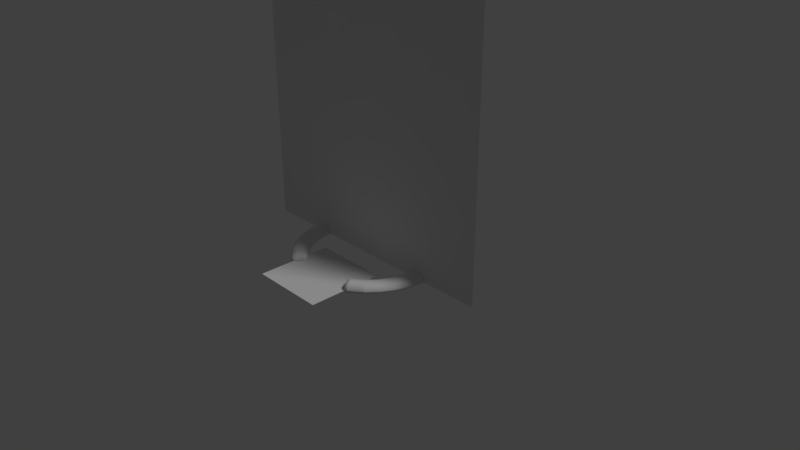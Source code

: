 # Source: tt4.blend  (saved by Blender 2.79.0; exported with 4.5.12 LTS)
import bpy
from mathutils import Matrix  # noqa: F401  (used for matrix-valued properties, if any)

bpy.ops.wm.read_factory_settings(use_empty=True)
scene = bpy.context.scene
scene.name = 'Scene'

# ---- collections
col_collection_1 = bpy.data.collections.new('Collection 1'); scene.collection.children.link(col_collection_1)

# ---- materials (node trees are filled in below, after node groups)
mat_material = bpy.data.materials.new('Material')
mat_material.alpha_threshold = 0.0
mat_material.use_transparent_shadow = False
mat_material.roughness = 0.5

# ---- material node trees

# ---- world
world_world = bpy.data.worlds.new('World'); scene.world = world_world
world_world.color = (0.05088, 0.05088, 0.05088)
world_world.use_sun_shadow = False
world_world.sun_shadow_jitter_overblur = 0.0
world_world.cycles.sampling_method = 'MANUAL'

# ---- cameras
cam_camera = bpy.data.cameras.new('Camera')
cam_camera.clip_end = 100.0
cam_camera.lens = 35.0
cam_camera.sensor_width = 32.0
cam_camera.sensor_height = 18.0
cam_camera.ortho_scale = 7.314
cam_camera.dof.focus_distance = 0.0
cam_camera.dof.aperture_fstop = 128.0

# ---- lights
light_lamp = bpy.data.lights.new('Lamp', 'SUN')
light_lamp.transmission_factor = 0.0
light_lamp.cutoff_distance = 30.0
light_lamp.angle = 0.1993
light_lamp.energy = 1.0
light_lamp.shadow_buffer_clip_start = 1.001
light_lamp.shadow_soft_size = 0.1
light_lamp.shadow_cascade_max_distance = 1000.0

# ---- meshes
me_0front_plane_000 = bpy.data.meshes.new('0FRONT_Plane.000')
me_0front_plane_000.from_pydata([(-1.788, 0.0, 0.0), (1.788, 0.0, 0.0), (1.788, 3.575, 1e-06), (-1.788, 3.575, 1e-06)], [], [(0, 1, 2, 3)])
_uv = me_0front_plane_000.uv_layers.new(name='UVMap')
_uv.uv.foreach_set('vector', [0.0, 0.1128, 1.0, 0.1128, 1.0, 0.9983, 0.0, 0.9983])
me_0front_plane_000.materials.append(mat_material)
me_0front_plane_000.use_remesh_preserve_volume = False
me_0front_plane_000.use_remesh_preserve_attributes = False
me_0front_plane_000.use_mirror_vertex_groups = False
me_0front_plane_000.update()
me_0front_plane_000.normals_split_custom_set([tuple(v) for v in zip(*[iter([0.0, -2.797e-07, 1.0, 0.0, -2.797e-07, 1.0, 0.0, -2.797e-07, 1.0, 0.0, -2.797e-07, 1.0])] * 3)])
me_0base_cylinder_006 = bpy.data.meshes.new('0BASE_Cylinder.006')
me_0base_cylinder_006.from_pydata([(0.3827, 0.0, -0.9239), (0.3827, 0.03, -0.9239), (0.5556, 0.03, -0.8315), (0.5556, 0.0, -0.8315), (0.7071, 0.03, -0.7071), (0.7071, 0.0, -0.7071), (0.8315, 0.03, -0.5556), (0.8315, 0.0, -0.5556), (0.9239, 0.03, -0.3827), (0.9239, 0.0, -0.3827), (0.9808, 0.03, -0.1951), (0.9808, 0.0, -0.1951), (1.0, 0.03, 0.0), (1.0, 0.0, 0.0), (0.9808, 0.03, 0.1951), (0.9808, 0.0, 0.1951), (0.7674, 0.0, 0.1526), (0.7674, 0.03, 0.1526), (0.7824, 0.03, 0.0), (0.7824, 0.0, 0.0), (0.9239, 0.0, 0.3827), (0.9239, 0.03, 0.3827), (0.8315, 0.03, 0.5556), (0.8315, 0.0, 0.5556), (-0.7195, 0.0, 0.692), (-0.7195, 0.03, 0.692), (-0.8315, 0.03, 0.5556), (-0.8315, 0.0, 0.5556), (-0.9239, 0.03, 0.3827), (-0.9239, 0.0, 0.3827), (-0.9808, 0.03, 0.1951), (-0.9808, 0.0, 0.1951), (-1.0, 0.03, -1e-06), (-1.0, 0.0, -1e-06), (-0.9808, 0.03, -0.1951), (-0.9808, 0.0, -0.1951), (-0.9239, 0.03, -0.3827), (-0.9239, 0.0, -0.3827), (-0.8315, 0.03, -0.5556), (-0.8315, 0.0, -0.5556), (-0.7071, 0.03, -0.7071), (-0.7071, 0.0, -0.7071), (-0.5556, 0.03, -0.8315), (-0.5556, 0.0, -0.8315), (-0.3827, 0.03, -0.9239), (-0.3827, 0.0, -0.9239), (-0.1951, 0.03, -0.9808), (-0.1951, 0.0, -0.9808), (0.1951, 0.0, -0.9808), (0.1951, 0.03, -0.9808), (0.7674, 0.0, -0.1526), (0.7674, 0.03, -0.1526), (0.7228, 0.03, -0.2994), (0.7228, 0.0, -0.2994), (0.563, 0.0, 0.5414), (0.563, 0.03, 0.5414), (0.6505, 0.03, 0.4347), (0.6505, 0.0, 0.4347), (-0.7228, 0.0, -0.2994), (-0.7228, 0.03, -0.2994), (-0.7674, 0.03, -0.1526), (-0.7674, 0.0, -0.1526), (0.7228, 0.0, 0.2994), (0.7228, 0.03, 0.2994), (-0.6505, 0.0, -0.4347), (-0.6505, 0.03, -0.4347), (-0.5532, 0.0, -0.5532), (-0.5532, 0.03, -0.5532), (-0.4347, 0.0, -0.6505), (-0.4347, 0.03, -0.6505), (-0.2994, 0.0, -0.7228), (-0.2994, 0.03, -0.7228), (0.4347, 0.0, -0.6505), (0.4347, 0.03, -0.6505), (0.2994, 0.03, -0.7228), (0.2994, 0.0, -0.7228), (-0.7824, 0.0, -1e-06), (-0.7824, 0.03, -1e-06), (-0.7674, 0.03, 0.1526), (-0.7674, 0.0, 0.1526), (-0.7228, 0.0, 0.2994), (-0.7228, 0.03, 0.2994), (-0.6505, 0.03, 0.4347), (-0.6505, 0.0, 0.4347), (-0.1526, 0.0, -0.7674), (-0.1526, 0.03, -0.7674), (0.6505, 0.0, -0.4347), (0.6505, 0.03, -0.4347), (0.5532, 0.03, -0.5532), (0.5532, 0.0, -0.5532), (0.1526, 0.03, -0.7674), (0.1526, 0.0, -0.7674), (0.1911, 0.0795, -0.9606), (0.3748, 0.0795, -0.9048), (0.1814, 0.1, -0.9118), (0.3558, 0.1, -0.8589), (0.5441, 0.0795, -0.8143), (0.5165, 0.1, -0.773), (0.6925, 0.0795, -0.6925), (0.6574, 0.1, -0.6574), (0.8143, 0.0795, -0.5441), (0.773, 0.1, -0.5165), (0.9048, 0.0795, -0.3748), (0.8589, 0.1, -0.3558), (0.9606, 0.0795, -0.1911), (0.9118, 0.1, -0.1814), (0.9794, 0.0795, 0.0), (0.9297, 0.1, 0.0), (0.9606, 0.0795, 0.1911), (0.9118, 0.1, 0.1814), (0.9048, 0.0795, 0.3748), (0.8589, 0.1, 0.3558), (0.8143, 0.0795, 0.5441), (0.773, 0.1, 0.5165), (0.7195, 0.03, 0.692), (0.7047, 0.0795, 0.6777), (0.6689, 0.1, 0.6433), (-0.8143, 0.0795, 0.5441), (-0.9048, 0.0795, 0.3748), (-0.773, 0.1, 0.5165), (-0.8589, 0.1, 0.3558), (-0.9606, 0.0795, 0.1911), (-0.9118, 0.1, 0.1814), (-0.9794, 0.0795, -1e-06), (-0.9297, 0.1, -1e-06), (-0.9606, 0.0795, -0.1911), (-0.9118, 0.1, -0.1814), (-0.9048, 0.0795, -0.3748), (-0.8589, 0.1, -0.3558), (-0.8143, 0.0795, -0.5441), (-0.773, 0.1, -0.5165), (-0.6925, 0.0795, -0.6925), (-0.6574, 0.1, -0.6574), (-0.5441, 0.0795, -0.8143), (-0.5165, 0.1, -0.773), (-0.3748, 0.0795, -0.9048), (-0.3558, 0.1, -0.8589), (-0.1911, 0.0795, -0.9606), (-0.1814, 0.1, -0.9118), (0.803, 0.0795, 0.0), (0.7876, 0.0795, -0.1567), (0.8527, 0.1, 0.0), (0.8363, 0.1, -0.1664), (0.7876, 0.0795, 0.1567), (0.8363, 0.1, 0.1664), (0.7419, 0.0795, 0.3073), (0.7878, 0.1, 0.3263), (0.6677, 0.0795, 0.4461), (0.709, 0.1, 0.4738), (0.6136, 0.1, 0.59), (0.5778, 0.0795, 0.5556), (-0.7419, 0.0795, 0.3073), (-0.6677, 0.0795, 0.4461), (-0.7878, 0.1, 0.3263), (-0.709, 0.1, 0.4738), (-0.563, 0.03, 0.5414), (-0.5778, 0.0795, 0.5556), (-0.6136, 0.1, 0.59), (-0.7876, 0.0795, -0.1567), (-0.803, 0.0795, -1e-06), (-0.8363, 0.1, -0.1664), (-0.8527, 0.1, -1e-06), (-0.7876, 0.0795, 0.1567), (-0.8363, 0.1, 0.1664), (0.7419, 0.0795, -0.3073), (0.7878, 0.1, -0.3263), (0.6677, 0.0795, -0.4461), (0.709, 0.1, -0.4738), (-0.6677, 0.0795, -0.4461), (-0.7419, 0.0795, -0.3073), (-0.709, 0.1, -0.4738), (-0.7878, 0.1, -0.3263), (0.5678, 0.0795, -0.5678), (0.603, 0.1, -0.603), (-0.603, 0.1, -0.603), (-0.5678, 0.0795, -0.5678), (0.4738, 0.1, -0.709), (0.4461, 0.0795, -0.6677), (-0.4461, 0.0795, -0.6677), (-0.4738, 0.1, -0.709), (0.3073, 0.0795, -0.7419), (0.3263, 0.1, -0.7878), (0.1567, 0.0795, -0.7876), (0.1664, 0.1, -0.8363), (-0.3073, 0.0795, -0.7419), (-0.3263, 0.1, -0.7878), (-0.1567, 0.0795, -0.7876), (-0.1664, 0.1, -0.8363), (0.7195, 0.0, 0.692), (-0.6689, 0.1, 0.6433), (-0.563, 0.0, 0.5414), (-0.7047, 0.0795, 0.6777), (0.7071, 0.03, 0.7071), (0.7071, 0.0, 0.7071), (0.1756, 0.0, -0.9827), (0.1756, 0.03, -0.9827), (-0.1756, 0.0, -0.9827), (-0.1374, 0.0, -0.7689), (-0.1374, 0.03, -0.7689), (-0.5532, 0.03, 0.5532), (-0.5532, 0.0, 0.5532), (-0.7071, 0.03, 0.7071), (-0.6925, 0.0795, 0.6925), (-0.6574, 0.1, 0.6574), (-0.1756, 0.03, -0.9827), (-0.172, 0.0795, -0.9625), (-0.1632, 0.1, -0.9136), (0.1374, 0.03, -0.7689), (0.141, 0.0795, -0.7891), (0.1497, 0.1, -0.838), (0.603, 0.1, 0.603), (0.6574, 0.1, 0.6574), (-0.7071, 0.0, 0.7071), (-0.141, 0.0795, -0.7891), (-0.1497, 0.1, -0.838), (0.5532, 0.0, 0.5532), (0.1632, 0.1, -0.9136), (-0.603, 0.1, 0.603), (-0.5678, 0.0795, 0.5678), (0.5678, 0.0795, 0.5678), (0.5532, 0.03, 0.5532), (0.6925, 0.0795, 0.6925), (0.1374, 0.0, -0.7689), (0.172, 0.0795, -0.9625)], [], [(0, 1, 2, 3), (3, 2, 4, 5), (5, 4, 6, 7), (7, 6, 8, 9), (9, 8, 10, 11), (11, 10, 12, 13), (13, 12, 14, 15), (16, 17, 18, 19), (20, 21, 22, 23), (24, 25, 26, 27), (27, 26, 28, 29), (29, 28, 30, 31), (31, 30, 32, 33), (33, 32, 34, 35), (35, 34, 36, 37), (37, 36, 38, 39), (39, 38, 40, 41), (41, 40, 42, 43), (43, 42, 44, 45), (45, 44, 46, 47), (48, 49, 1, 0), (50, 51, 52, 53), (54, 55, 56, 57), (58, 59, 60, 61), (62, 63, 17, 16), (64, 65, 59, 58), (66, 67, 65, 64), (68, 69, 67, 66), (15, 14, 21, 20), (70, 71, 69, 68), (72, 73, 74, 75), (76, 77, 78, 79), (80, 81, 82, 83), (84, 85, 71, 70), (86, 87, 88, 89), (53, 52, 87, 86), (57, 56, 63, 62), (75, 74, 90, 91), (61, 60, 77, 76), (89, 88, 73, 72), (79, 78, 81, 80), (1, 49, 92, 93), (93, 92, 94, 95), (2, 1, 93, 96), (96, 93, 95, 97), (4, 2, 96, 98), (98, 96, 97, 99), (6, 4, 98, 100), (100, 98, 99, 101), (8, 6, 100, 102), (102, 100, 101, 103), (10, 8, 102, 104), (104, 102, 103, 105), (12, 10, 104, 106), (106, 104, 105, 107), (14, 12, 106, 108), (108, 106, 107, 109), (21, 14, 108, 110), (110, 108, 109, 111), (22, 21, 110, 112), (112, 110, 111, 113), (114, 22, 112, 115), (115, 112, 113, 116), (28, 26, 117, 118), (118, 117, 119, 120), (30, 28, 118, 121), (121, 118, 120, 122), (32, 30, 121, 123), (123, 121, 122, 124), (34, 32, 123, 125), (125, 123, 124, 126), (36, 34, 125, 127), (127, 125, 126, 128), (38, 36, 127, 129), (129, 127, 128, 130), (40, 38, 129, 131), (131, 129, 130, 132), (42, 40, 131, 133), (133, 131, 132, 134), (44, 42, 133, 135), (135, 133, 134, 136), (46, 44, 135, 137), (137, 135, 136, 138), (19, 18, 51, 50), (51, 18, 139, 140), (140, 139, 141, 142), (18, 17, 143, 139), (139, 143, 144, 141), (17, 63, 145, 143), (143, 145, 146, 144), (63, 56, 147, 145), (145, 147, 148, 146), (149, 148, 147, 150), (150, 147, 56, 55), (113, 148, 149, 116), (82, 81, 151, 152), (152, 151, 153, 154), (155, 82, 152, 156), (156, 152, 154, 157), (77, 60, 158, 159), (159, 158, 160, 161), (78, 77, 159, 162), (162, 159, 161, 163), (81, 78, 162, 151), (151, 162, 163, 153), (52, 51, 140, 164), (164, 140, 142, 165), (87, 52, 164, 166), (166, 164, 165, 167), (59, 65, 168, 169), (169, 168, 170, 171), (60, 59, 169, 158), (158, 169, 171, 160), (88, 87, 166, 172), (172, 166, 167, 173), (174, 170, 168, 175), (175, 168, 65, 67), (173, 176, 177, 172), (172, 177, 73, 88), (67, 69, 178, 175), (175, 178, 179, 174), (74, 73, 177, 180), (180, 177, 176, 181), (90, 74, 180, 182), (182, 180, 181, 183), (69, 71, 184, 178), (178, 184, 185, 179), (71, 85, 186, 184), (184, 186, 187, 185), (154, 153, 120), (95, 94, 181), (136, 134, 185), (132, 130, 170), (128, 126, 171), (124, 161, 160), (124, 160, 126), (130, 128, 171), (138, 136, 185), (97, 95, 181), (101, 99, 167), (105, 103, 165), (141, 107, 105), (142, 141, 105), (103, 101, 167), (126, 160, 171), (130, 171, 170), (165, 142, 105), (167, 165, 103), (132, 170, 174), (132, 174, 179), (167, 99, 173), (173, 99, 97), (132, 179, 134), (134, 179, 185), (176, 173, 97), (181, 176, 97), (138, 185, 187), (181, 94, 183), (122, 120, 153), (161, 124, 122), (163, 161, 122), (120, 119, 154), (153, 163, 122), (109, 107, 141), (109, 141, 144), (113, 111, 148), (109, 144, 146), (109, 146, 111), (111, 146, 148), (48, 0, 91), (3, 5, 89), (7, 9, 86), (11, 13, 19), (11, 19, 50), (5, 7, 86), (43, 45, 70), (39, 41, 64), (35, 37, 58), (76, 33, 35), (61, 76, 35), (37, 39, 64), (45, 47, 84), (11, 50, 53), (11, 53, 9), (58, 61, 35), (64, 58, 37), (9, 53, 86), (5, 86, 89), (64, 41, 66), (66, 41, 43), (3, 89, 72), (3, 72, 75), (68, 66, 43), (70, 68, 43), (3, 75, 0), (75, 91, 0), (84, 70, 45), (20, 23, 62), (13, 15, 16), (16, 19, 13), (62, 16, 15), (15, 20, 62), (62, 23, 57), (188, 54, 57, 23), (31, 33, 76), (31, 76, 79), (27, 29, 80), (29, 31, 79), (29, 79, 80), (189, 157, 154, 119), (27, 80, 83), (27, 83, 190, 24), (117, 191, 189, 119), (26, 25, 191, 117), (83, 82, 155, 190), (23, 22, 114, 188), (188, 114, 192, 193), (194, 195, 49, 48), (196, 197, 84, 47), (197, 198, 85, 84), (190, 155, 199, 200), (25, 201, 202, 191), (191, 202, 203, 189), (204, 46, 137, 205), (205, 137, 138, 206), (207, 90, 182, 208), (208, 182, 183, 209), (116, 149, 210, 211), (24, 190, 200, 212), (186, 213, 214, 187), (138, 187, 214, 206), (85, 198, 213, 186), (193, 215, 54, 188), (216, 209, 183, 94), (203, 217, 157, 189), (218, 156, 157, 217), (199, 155, 156, 218), (212, 201, 25, 24), (219, 150, 55, 220), (210, 149, 150, 219), (221, 115, 116, 211), (192, 114, 115, 221), (215, 220, 55, 54), (47, 46, 204, 196), (48, 91, 222, 194), (92, 223, 216, 94), (49, 195, 223, 92), (91, 90, 207, 222)])
me_0base_cylinder_006.polygons.foreach_set('use_smooth', [True] * 248)
_k = set([(192, 193), (192, 221), (193, 215), (194, 195), (194, 222), (195, 223), (196, 197), (196, 204), (197, 198), (198, 213), (199, 200), (199, 218), (200, 212), (201, 202), (201, 212), (202, 203), (203, 217), (204, 205), (205, 206), (206, 214), (207, 208), (207, 222), (208, 209), (209, 216), (210, 211), (210, 219), (211, 221), (213, 214), (215, 220), (216, 223), (217, 218), (219, 220)])
me_0base_cylinder_006.attributes.new('sharp_edge', 'BOOLEAN', 'EDGE').data.foreach_set('value', [ (min(e.vertices), max(e.vertices)) in _k for e in me_0base_cylinder_006.edges])
_uv = me_0base_cylinder_006.uv_layers.new(name='UVMap')
_uv.uv.foreach_set('vector', [0.8789, 0.06076, 0.9336, 0.06076, 0.9336, 0.1059, 0.8789, 0.1059, 0.8789, 0.06076, 0.9336, 0.06076, 0.9336, 0.1059, 0.8789, 0.1059, 0.8789, 0.06076, 0.9336, 0.06076, 0.9336, 0.1059, 0.8789, 0.1059, 0.8789, 0.06076, 0.9336, 0.06076, 0.9336, 0.1059, 0.8789, 0.1059, 0.8789, 0.06076, 0.9336, 0.06076, 0.9336, 0.1059, 0.8789, 0.1059, 0.8789, 0.06076, 0.9336, 0.06076, 0.9336, 0.1059, 0.8789, 0.1059, 0.8789, 0.06076, 0.9336, 0.06076, 0.9336, 0.1059, 0.8789, 0.1059, 0.8789, 0.06076, 0.9336, 0.06076, 0.9336, 0.1059, 0.8789, 0.1059, 0.8789, 0.06076, 0.9336, 0.06076, 0.9336, 0.1059, 0.8789, 0.1059, 0.8789, 0.08333, 0.9336, 0.08333, 0.9336, 0.1059, 0.8789, 0.1059, 0.8789, 0.06076, 0.9336, 0.06076, 0.9336, 0.1059, 0.8789, 0.1059, 0.8789, 0.06076, 0.9336, 0.06076, 0.9336, 0.1059, 0.8789, 0.1059, 0.8789, 0.06076, 0.9336, 0.06076, 0.9336, 0.1059, 0.8789, 0.1059, 0.8789, 0.06076, 0.9336, 0.06076, 0.9336, 0.1059, 0.8789, 0.1059, 0.8789, 0.06076, 0.9336, 0.06076, 0.9336, 0.1059, 0.8789, 0.1059, 0.8789, 0.06076, 0.9336, 0.06076, 0.9336, 0.1059, 0.8789, 0.1059, 0.8789, 0.06076, 0.9336, 0.06076, 0.9336, 0.1059, 0.8789, 0.1059, 0.8789, 0.06076, 0.9336, 0.06076, 0.9336, 0.1059, 0.8789, 0.1059, 0.8789, 0.06076, 0.9336, 0.06076, 0.9336, 0.1059, 0.8789, 0.1059, 0.8789, 0.06076, 0.9336, 0.06076, 0.9336, 0.1059, 0.8789, 0.1059, 0.8789, 0.06076, 0.9336, 0.06076, 0.9336, 0.1059, 0.8789, 0.1059, 0.8789, 0.06076, 0.9336, 0.06076, 0.9336, 0.1059, 0.8789, 0.1059, 0.8789, 0.08333, 0.9336, 0.08333, 0.9336, 0.1059, 0.8789, 0.1059, 0.8789, 0.06076, 0.9336, 0.06076, 0.9336, 0.1059, 0.8789, 0.1059, 0.8789, 0.06076, 0.9336, 0.06076, 0.9336, 0.1059, 0.8789, 0.1059, 0.8789, 0.06076, 0.9336, 0.06076, 0.9336, 0.1059, 0.8789, 0.1059, 0.8789, 0.06076, 0.9336, 0.06076, 0.9336, 0.1059, 0.8789, 0.1059, 0.8789, 0.06076, 0.9336, 0.06076, 0.9336, 0.1059, 0.8789, 0.1059, 0.8789, 0.06076, 0.9336, 0.06076, 0.9336, 0.1059, 0.8789, 0.1059, 0.8789, 0.06076, 0.9336, 0.06076, 0.9336, 0.1059, 0.8789, 0.1059, 0.8789, 0.06076, 0.9336, 0.06076, 0.9336, 0.1059, 0.8789, 0.1059, 0.8789, 0.06076, 0.9336, 0.06076, 0.9336, 0.1059, 0.8789, 0.1059, 0.8789, 0.06076, 0.9336, 0.06076, 0.9336, 0.1059, 0.8789, 0.1059, 0.8789, 0.06076, 0.9336, 0.06076, 0.9336, 0.1059, 0.8789, 0.1059, 0.8789, 0.06076, 0.9336, 0.06076, 0.9336, 0.1059, 0.8789, 0.1059, 0.8789, 0.06076, 0.9336, 0.06076, 0.9336, 0.1059, 0.8789, 0.1059, 0.8789, 0.06076, 0.9336, 0.06076, 0.9336, 0.1059, 0.8789, 0.1059, 0.8789, 0.06076, 0.9336, 0.06076, 0.9336, 0.1059, 0.8789, 0.1059, 0.8789, 0.06076, 0.9336, 0.06076, 0.9336, 0.1059, 0.8789, 0.1059, 0.8789, 0.06076, 0.9336, 0.06076, 0.9336, 0.1059, 0.8789, 0.1059, 0.8789, 0.06076, 0.9336, 0.06076, 0.9336, 0.1059, 0.8789, 0.1059, 0.8789, 0.06076, 0.9336, 0.06076, 0.9336, 0.1059, 0.8789, 0.1059, 0.8789, 0.06076, 0.9336, 0.06076, 0.9336, 0.1059, 0.8789, 0.1059, 0.8789, 0.06076, 0.9336, 0.06076, 0.9336, 0.1059, 0.8789, 0.1059, 0.8789, 0.06076, 0.9336, 0.06076, 0.9336, 0.1059, 0.8789, 0.1059, 0.8789, 0.06076, 0.9336, 0.06076, 0.9336, 0.1059, 0.8789, 0.1059, 0.8789, 0.06076, 0.9336, 0.06076, 0.9336, 0.1059, 0.8789, 0.1059, 0.8789, 0.06076, 0.9336, 0.06076, 0.9336, 0.1059, 0.8789, 0.1059, 0.8789, 0.06076, 0.9336, 0.06076, 0.9336, 0.1059, 0.8789, 0.1059, 0.8789, 0.06076, 0.9336, 0.06076, 0.9336, 0.1059, 0.8789, 0.1059, 0.8789, 0.06076, 0.9336, 0.06076, 0.9336, 0.1059, 0.8789, 0.1059, 0.8789, 0.06076, 0.9336, 0.06076, 0.9336, 0.1059, 0.8789, 0.1059, 0.8789, 0.06076, 0.9336, 0.06076, 0.9336, 0.1059, 0.8789, 0.1059, 0.8789, 0.06076, 0.9336, 0.06076, 0.9336, 0.1059, 0.8789, 0.1059, 0.8789, 0.06076, 0.9336, 0.06076, 0.9336, 0.1059, 0.8789, 0.1059, 0.8789, 0.06076, 0.9336, 0.06076, 0.9336, 0.1059, 0.8789, 0.1059, 0.8789, 0.06076, 0.9336, 0.06076, 0.9336, 0.1059, 0.8789, 0.1059, 0.8789, 0.06076, 0.9336, 0.06076, 0.9336, 0.1059, 0.8789, 0.1059, 0.8789, 0.06076, 0.9336, 0.06076, 0.9336, 0.1059, 0.8789, 0.1059, 0.8789, 0.06076, 0.9336, 0.06076, 0.9336, 0.1059, 0.8789, 0.1059, 0.8789, 0.06076, 0.9336, 0.06076, 0.9336, 0.1059, 0.8789, 0.1059, 0.9062, 0.06076, 0.9336, 0.06076, 0.9336, 0.1059, 0.9062, 0.1059, 0.9062, 0.06076, 0.9336, 0.06076, 0.9336, 0.1059, 0.9062, 0.1059, 0.8789, 0.06076, 0.9336, 0.06076, 0.9336, 0.1059, 0.8789, 0.1059, 0.8789, 0.06076, 0.9336, 0.06076, 0.9336, 0.1059, 0.8789, 0.1059, 0.8789, 0.06076, 0.9336, 0.06076, 0.9336, 0.1059, 0.8789, 0.1059, 0.8789, 0.06076, 0.9336, 0.06076, 0.9336, 0.1059, 0.8789, 0.1059, 0.8789, 0.06076, 0.9336, 0.06076, 0.9336, 0.1059, 0.8789, 0.1059, 0.8789, 0.06076, 0.9336, 0.06076, 0.9336, 0.1059, 0.8789, 0.1059, 0.8789, 0.06076, 0.9336, 0.06076, 0.9336, 0.1059, 0.8789, 0.1059, 0.8789, 0.06076, 0.9336, 0.06076, 0.9336, 0.1059, 0.8789, 0.1059, 0.8789, 0.06076, 0.9336, 0.06076, 0.9336, 0.1059, 0.8789, 0.1059, 0.8789, 0.06076, 0.9336, 0.06076, 0.9336, 0.1059, 0.8789, 0.1059, 0.8789, 0.06076, 0.9336, 0.06076, 0.9336, 0.1059, 0.8789, 0.1059, 0.8789, 0.06076, 0.9336, 0.06076, 0.9336, 0.1059, 0.8789, 0.1059, 0.8789, 0.06076, 0.9336, 0.06076, 0.9336, 0.1059, 0.8789, 0.1059, 0.8789, 0.06076, 0.9336, 0.06076, 0.9336, 0.1059, 0.8789, 0.1059, 0.8789, 0.06076, 0.9336, 0.06076, 0.9336, 0.1059, 0.8789, 0.1059, 0.8789, 0.06076, 0.9336, 0.06076, 0.9336, 0.1059, 0.8789, 0.1059, 0.8789, 0.06076, 0.9336, 0.06076, 0.9336, 0.1059, 0.8789, 0.1059, 0.8789, 0.06076, 0.9336, 0.06076, 0.9336, 0.1059, 0.8789, 0.1059, 0.8789, 0.06076, 0.9336, 0.06076, 0.9336, 0.1059, 0.8789, 0.1059, 0.8789, 0.06076, 0.9336, 0.06076, 0.9336, 0.1059, 0.8789, 0.1059, 0.8789, 0.06076, 0.9336, 0.06076, 0.9336, 0.1059, 0.8789, 0.1059, 0.8789, 0.06076, 0.9336, 0.06076, 0.9336, 0.1059, 0.8789, 0.1059, 0.8789, 0.06076, 0.9336, 0.06076, 0.9336, 0.1059, 0.8789, 0.1059, 0.8789, 0.06076, 0.9336, 0.06076, 0.9336, 0.1059, 0.8789, 0.1059, 0.8789, 0.06076, 0.9336, 0.06076, 0.9336, 0.1059, 0.8789, 0.1059, 0.8789, 0.06076, 0.9336, 0.06076, 0.9336, 0.1059, 0.8789, 0.1059, 0.8789, 0.06076, 0.9336, 0.06076, 0.9336, 0.1059, 0.8789, 0.1059, 0.8789, 0.06076, 0.9336, 0.06076, 0.9336, 0.1059, 0.8789, 0.1059, 0.8789, 0.06076, 0.9336, 0.06076, 0.9336, 0.1059, 0.8789, 0.1059, 0.9062, 0.06076, 0.9336, 0.06076, 0.9336, 0.1059, 0.9062, 0.1059, 0.9062, 0.06076, 0.9336, 0.06076, 0.9336, 0.1059, 0.9062, 0.1059, 0.8789, 0.06076, 0.9336, 0.1059, 0.9062, 0.08333, 0.8789, 0.08333, 0.8789, 0.06076, 0.9336, 0.06076, 0.9336, 0.1059, 0.8789, 0.1059, 0.8789, 0.06076, 0.9336, 0.06076, 0.9336, 0.1059, 0.8789, 0.1059, 0.9062, 0.06076, 0.9336, 0.06076, 0.9336, 0.1059, 0.9062, 0.1059, 0.9062, 0.06076, 0.9336, 0.06076, 0.9336, 0.1059, 0.9062, 0.1059, 0.8789, 0.06076, 0.9336, 0.06076, 0.9336, 0.1059, 0.8789, 0.1059, 0.8789, 0.06076, 0.9336, 0.06076, 0.9336, 0.1059, 0.8789, 0.1059, 0.8789, 0.06076, 0.9336, 0.06076, 0.9336, 0.1059, 0.8789, 0.1059, 0.8789, 0.06076, 0.9336, 0.06076, 0.9336, 0.1059, 0.8789, 0.1059, 0.8789, 0.06076, 0.9336, 0.06076, 0.9336, 0.1059, 0.8789, 0.1059, 0.8789, 0.06076, 0.9336, 0.06076, 0.9336, 0.1059, 0.8789, 0.1059, 0.8789, 0.06076, 0.9336, 0.06076, 0.9336, 0.1059, 0.8789, 0.1059, 0.8789, 0.06076, 0.9336, 0.06076, 0.9336, 0.1059, 0.8789, 0.1059, 0.8789, 0.06076, 0.9336, 0.06076, 0.9336, 0.1059, 0.8789, 0.1059, 0.8789, 0.06076, 0.9336, 0.06076, 0.9336, 0.1059, 0.8789, 0.1059, 0.8789, 0.06076, 0.9336, 0.06076, 0.9336, 0.1059, 0.8789, 0.1059, 0.8789, 0.06076, 0.9336, 0.06076, 0.9336, 0.1059, 0.8789, 0.1059, 0.8789, 0.06076, 0.9336, 0.06076, 0.9336, 0.1059, 0.8789, 0.1059, 0.8789, 0.06076, 0.9336, 0.06076, 0.9336, 0.1059, 0.8789, 0.1059, 0.8789, 0.06076, 0.9336, 0.06076, 0.9336, 0.1059, 0.8789, 0.1059, 0.8789, 0.06076, 0.9336, 0.06076, 0.9336, 0.1059, 0.8789, 0.1059, 0.8789, 0.06076, 0.9336, 0.06076, 0.9336, 0.1059, 0.8789, 0.1059, 0.8789, 0.06076, 0.9336, 0.06076, 0.9336, 0.1059, 0.8789, 0.1059, 0.8789, 0.06076, 0.9336, 0.06076, 0.9336, 0.1059, 0.8789, 0.1059, 0.8789, 0.06076, 0.9336, 0.06076, 0.9336, 0.1059, 0.8789, 0.1059, 0.8789, 0.06076, 0.9336, 0.06076, 0.9336, 0.1059, 0.8789, 0.1059, 0.8789, 0.06076, 0.9336, 0.06076, 0.9336, 0.1059, 0.8789, 0.1059, 0.8789, 0.06076, 0.9336, 0.06076, 0.9336, 0.1059, 0.8789, 0.1059, 0.8789, 0.06076, 0.9336, 0.06076, 0.9336, 0.1059, 0.8789, 0.1059, 0.8789, 0.06076, 0.9336, 0.06076, 0.9336, 0.1059, 0.8789, 0.1059, 0.8789, 0.06076, 0.9336, 0.06076, 0.9336, 0.1059, 0.8789, 0.1059, 0.8789, 0.06076, 0.9336, 0.06076, 0.9336, 0.1059, 0.8789, 0.1059, 0.8789, 0.06076, 0.9336, 0.06076, 0.9336, 0.1059, 0.8789, 0.1059, 0.8789, 0.06076, 0.9336, 0.06076, 0.9336, 0.1059, 0.8789, 0.1059, 0.8789, 0.06076, 0.9336, 0.06076, 0.9336, 0.1059, 0.8789, 0.1059, 0.8789, 0.06076, 0.9336, 0.06076, 0.9336, 0.1059, 0.8789, 0.06076, 0.9336, 0.06076, 0.9336, 0.1059, 0.8789, 0.06076, 0.9336, 0.06076, 0.9336, 0.1059, 0.8789, 0.06076, 0.9336, 0.06076, 0.9336, 0.1059, 0.8789, 0.06076, 0.9336, 0.06076, 0.9336, 0.1059, 0.8789, 0.06076, 0.9336, 0.06076, 0.9336, 0.1059, 0.8789, 0.06076, 0.9336, 0.06076, 0.9336, 0.1059, 0.8789, 0.06076, 0.9336, 0.06076, 0.9336, 0.1059, 0.8789, 0.06076, 0.9336, 0.06076, 0.9336, 0.1059, 0.8789, 0.06076, 0.9336, 0.06076, 0.9336, 0.1059, 0.8789, 0.06076, 0.9336, 0.06076, 0.9336, 0.1059, 0.8789, 0.06076, 0.9336, 0.06076, 0.9336, 0.1059, 0.8789, 0.06076, 0.9336, 0.06076, 0.9336, 0.1059, 0.8789, 0.06076, 0.9336, 0.06076, 0.9336, 0.1059, 0.8789, 0.06076, 0.9336, 0.06076, 0.9336, 0.1059, 0.8789, 0.06076, 0.9336, 0.06076, 0.9336, 0.1059, 0.8789, 0.06076, 0.9336, 0.06076, 0.9336, 0.1059, 0.8789, 0.06076, 0.9336, 0.06076, 0.9336, 0.1059, 0.8789, 0.06076, 0.9336, 0.06076, 0.9336, 0.1059, 0.8789, 0.06076, 0.9336, 0.06076, 0.9336, 0.1059, 0.8789, 0.06076, 0.9336, 0.06076, 0.9336, 0.1059, 0.8789, 0.06076, 0.9336, 0.06076, 0.9336, 0.1059, 0.8789, 0.06076, 0.9336, 0.06076, 0.9336, 0.1059, 0.8789, 0.06076, 0.9336, 0.06076, 0.9336, 0.1059, 0.8789, 0.06076, 0.9336, 0.06076, 0.9336, 0.1059, 0.8789, 0.06076, 0.9336, 0.06076, 0.9336, 0.1059, 0.8789, 0.06076, 0.9336, 0.06076, 0.9336, 0.1059, 0.8789, 0.06076, 0.9336, 0.06076, 0.9336, 0.1059, 0.8789, 0.06076, 0.9336, 0.06076, 0.9336, 0.1059, 0.8789, 0.06076, 0.9336, 0.06076, 0.9336, 0.1059, 0.8789, 0.06076, 0.9336, 0.06076, 0.9336, 0.1059, 0.8789, 0.06076, 0.9336, 0.06076, 0.9336, 0.1059, 0.8789, 0.06076, 0.9336, 0.06076, 0.9336, 0.1059, 0.8789, 0.06076, 0.9336, 0.06076, 0.9336, 0.1059, 0.8789, 0.06076, 0.9336, 0.06076, 0.9336, 0.1059, 0.8789, 0.06076, 0.9336, 0.06076, 0.9336, 0.1059, 0.8789, 0.06076, 0.9336, 0.06076, 0.9336, 0.1059, 0.8789, 0.06076, 0.9336, 0.06076, 0.9336, 0.1059, 0.8789, 0.06076, 0.9336, 0.06076, 0.9336, 0.1059, 0.8789, 0.06076, 0.9336, 0.06076, 0.9336, 0.1059, 0.8789, 0.06076, 0.9336, 0.06076, 0.9336, 0.1059, 0.8789, 0.06076, 0.9336, 0.06076, 0.9336, 0.1059, 0.8789, 0.06076, 0.9336, 0.06076, 0.9336, 0.1059, 0.8789, 0.06076, 0.9336, 0.06076, 0.9336, 0.1059, 0.8789, 0.06076, 0.9336, 0.06076, 0.9336, 0.1059, 0.8789, 0.06076, 0.9336, 0.06076, 0.9336, 0.1059, 0.8789, 0.06076, 0.9336, 0.06076, 0.9336, 0.1059, 0.8789, 0.06076, 0.9336, 0.06076, 0.9336, 0.1059, 0.8789, 0.06076, 0.9336, 0.06076, 0.9336, 0.1059, 0.8789, 0.06076, 0.9336, 0.06076, 0.9336, 0.1059, 0.8789, 0.06076, 0.9336, 0.06076, 0.9336, 0.1059, 0.8789, 0.06076, 0.9336, 0.06076, 0.9336, 0.1059, 0.8789, 0.06076, 0.9336, 0.06076, 0.9336, 0.1059, 0.8789, 0.06076, 0.9336, 0.06076, 0.9336, 0.1059, 0.8789, 0.06076, 0.9336, 0.06076, 0.9336, 0.1059, 0.8789, 0.06076, 0.9336, 0.06076, 0.9336, 0.1059, 0.8789, 0.06076, 0.9336, 0.06076, 0.9336, 0.1059, 0.8789, 0.06076, 0.9336, 0.06076, 0.9336, 0.1059, 0.8789, 0.06076, 0.9336, 0.06076, 0.9336, 0.1059, 0.8789, 0.06076, 0.9336, 0.06076, 0.9336, 0.1059, 0.8789, 0.06076, 0.9336, 0.06076, 0.9336, 0.1059, 0.8789, 0.06076, 0.9336, 0.06076, 0.9336, 0.1059, 0.8789, 0.06076, 0.9336, 0.06076, 0.9336, 0.1059, 0.8789, 0.06076, 0.9336, 0.06076, 0.9336, 0.1059, 0.8789, 0.06076, 0.9336, 0.06076, 0.9336, 0.1059, 0.8789, 0.06076, 0.9336, 0.06076, 0.9336, 0.1059, 0.8789, 0.06076, 0.9336, 0.06076, 0.9336, 0.1059, 0.8789, 0.06076, 0.9336, 0.06076, 0.9336, 0.1059, 0.8789, 0.06076, 0.9336, 0.06076, 0.9336, 0.1059, 0.8789, 0.06076, 0.9336, 0.06076, 0.9336, 0.1059, 0.8789, 0.06076, 0.9336, 0.06076, 0.9336, 0.1059, 0.8789, 0.06076, 0.9336, 0.06076, 0.9336, 0.1059, 0.8789, 0.06076, 0.9336, 0.06076, 0.9336, 0.1059, 0.8789, 0.06076, 0.9336, 0.06076, 0.9336, 0.1059, 0.9062, 0.08333, 0.8789, 0.08333, 0.8789, 0.1059, 0.9336, 0.06076, 0.8789, 0.06076, 0.9336, 0.06076, 0.9336, 0.1059, 0.8789, 0.06076, 0.9336, 0.06076, 0.9336, 0.1059, 0.8789, 0.06076, 0.9336, 0.06076, 0.9336, 0.1059, 0.8789, 0.06076, 0.9336, 0.06076, 0.9336, 0.1059, 0.8789, 0.06076, 0.9336, 0.06076, 0.9336, 0.1059, 0.9336, 0.08333, 0.9062, 0.1059, 0.9336, 0.1059, 0.9336, 0.06076, 0.8789, 0.06076, 0.9336, 0.06076, 0.9336, 0.1059, 0.8789, 0.06076, 0.9336, 0.1059, 0.9062, 0.1059, 0.8789, 0.06076, 0.8789, 0.06076, 0.9062, 0.06076, 0.9062, 0.1059, 0.8789, 0.1059, 0.8789, 0.06076, 0.9062, 0.06076, 0.9062, 0.1059, 0.8789, 0.1059, 0.8789, 0.06076, 0.9336, 0.06076, 0.9336, 0.08333, 0.8789, 0.08333, 0.8789, 0.06076, 0.9336, 0.06076, 0.9336, 0.08333, 0.8789, 0.08333, 0.9258, 0.02604, 0.9238, 0.02083, 0.9277, 0.0191, 0.9297, 0.02778, 0.9062, 0.0191, 0.9043, 0.01562, 0.9082, 0.01389, 0.9082, 0.0191, 0.9062, 0.03472, 0.8906, 0.02778, 0.8906, 0.02604, 0.9082, 0.03472, 0.8906, 0.02778, 0.8887, 0.02951, 0.8887, 0.02951, 0.8906, 0.02604, 0.916, 0.03993, 0.9199, 0.03819, 0.9219, 0.03993, 0.918, 0.0434, 0.8906, 0.02431, 0.8848, 0.02257, 0.8945, 0.01215, 0.8965, 0.01562, 0.8965, 0.01562, 0.8945, 0.01215, 0.9082, 0.01215, 0.9062, 0.01562, 0.9043, 0.03819, 0.9082, 0.03819, 0.9023, 0.0434, 0.9004, 0.04167, 0.9004, 0.04167, 0.9023, 0.0434, 0.8965, 0.0434, 0.8965, 0.04167, 0.8887, 0.02431, 0.8887, 0.02431, 0.8867, 0.0191, 0.8887, 0.0191, 0.8887, 0.0191, 0.8867, 0.0191, 0.8887, 0.01389, 0.8906, 0.01562, 0.9062, 0.01389, 0.8926, 0.02083, 0.8906, 0.0191, 0.9043, 0.008681, 0.8887, 0.02951, 0.916, 0.03993, 0.918, 0.0434, 0.8848, 0.03125, 0.8867, 0.03299, 0.8867, 0.03299, 0.8906, 0.03819, 0.8887, 0.03819, 0.8965, 0.0434, 0.8887, 0.03819, 0.8906, 0.03819, 0.8965, 0.04167, 0.8887, 0.02951, 0.8887, 0.02951, 0.8867, 0.03299, 0.8867, 0.03299, 0.9297, 0.02778, 0.8945, 0.0434, 0.8945, 0.03993, 0.9258, 0.02604, 0.8965, 0.01215, 0.8906, 0.01562, 0.8887, 0.01389, 0.8965, 0.008681, 0.9082, 0.01215, 0.9219, 0.02083, 0.918, 0.02431, 0.9062, 0.01562, 0.9258, 0.03125, 0.9219, 0.03125, 0.918, 0.02431, 0.9219, 0.02083, 0.9219, 0.03993, 0.9199, 0.03819, 0.9219, 0.03125, 0.9258, 0.03125, 0.8848, 0.03125, 0.8848, 0.02257, 0.8906, 0.02431, 0.8887, 0.02951, 0.8848, 0.02951, 0.8887, 0.02951, 0.8926, 0.03819, 0.8887, 0.03993, 0.8906, 0.0191, 0.8926, 0.02083, 0.8887, 0.02951, 0.8848, 0.02951, 0.918, 0.008681, 0.916, 0.01389, 0.9062, 0.01389, 0.9043, 0.008681, 0.9277, 0.0191, 0.9238, 0.02083, 0.916, 0.01389, 0.918, 0.008681, 0.8945, 0.0434, 0.8887, 0.03993, 0.8926, 0.03819, 0.8945, 0.03993, 0.9082, 0.03472, 0.9082, 0.03819, 0.9043, 0.03819, 0.9062, 0.03472, 0.9082, 0.0191, 0.8906, 0.02604, 0.8906, 0.02431, 0.9062, 0.0191, 0.9023, 0.008681, 0.9004, 0.01215, 0.8965, 0.01215, 0.8965, 0.008681, 0.9082, 0.01389, 0.9043, 0.01562, 0.9004, 0.01215, 0.9023, 0.008681, 0.8906, 0.02604, 0.8887, 0.02431, 0.8887, 0.02431, 0.8906, 0.02431])
me_0base_cylinder_006.materials.append(mat_material)
me_0base_cylinder_006.use_remesh_preserve_volume = False
me_0base_cylinder_006.use_remesh_preserve_attributes = False
me_0base_cylinder_006.use_mirror_vertex_groups = False
me_0base_cylinder_006.update()
me_0base_cylinder_006.normals_split_custom_set([tuple(v) for v in zip(*[iter([0.2785, -0.6857, -0.6725, 0.3754, 0.1936, -0.9064, 0.5451, 0.1936, -0.8157, 0.4044, -0.6857, -0.6052, 0.4044, -0.6857, -0.6052, 0.5451, 0.1936, -0.8157, 0.6937, 0.1936, -0.6937, 0.5147, -0.6857, -0.5147, 0.5147, -0.6857, -0.5147, 0.6937, 0.1936, -0.6937, 0.8157, 0.1936, -0.5451, 0.6052, -0.6857, -0.4044, 0.6052, -0.6857, -0.4044, 0.8157, 0.1936, -0.5451, 0.9064, 0.1936, -0.3754, 0.6725, -0.6857, -0.2785, 0.6725, -0.6857, -0.2785, 0.9064, 0.1936, -0.3754, 0.9622, 0.1936, -0.1914, 0.7139, -0.6857, -0.142, 0.7139, -0.6857, -0.142, 0.9622, 0.1936, -0.1914, 0.9811, 0.1936, 2.459e-09, 0.7279, -0.6857, 0.0, 0.7279, -0.6857, 0.0, 0.9811, 0.1936, 2.459e-09, 0.9622, 0.1936, 0.1914, 0.7139, -0.6857, 0.142, -0.6705, -0.7299, -0.1334, -0.9613, 0.1983, -0.1912, -0.9801, 0.1983, -8.642e-08, -0.6836, -0.7299, 0.0, 0.6725, -0.6857, 0.2785, 0.9064, 0.1936, 0.3754, 0.8157, 0.1936, 0.5451, 0.6052, -0.6857, 0.4044, -0.5466, -0.7071, 0.4486, -0.7581, 0.1951, 0.6222, -0.8157, 0.1936, 0.5451, -0.6052, -0.6857, 0.4044, -0.6052, -0.6857, 0.4044, -0.8157, 0.1936, 0.5451, -0.9064, 0.1936, 0.3754, -0.6725, -0.6857, 0.2785, -0.6725, -0.6857, 0.2785, -0.9064, 0.1936, 0.3754, -0.9622, 0.1936, 0.1914, -0.7139, -0.6857, 0.142, -0.7139, -0.6857, 0.142, -0.9622, 0.1936, 0.1914, -0.9811, 0.1936, -5.188e-07, -0.7279, -0.6857, 0.0, -0.7279, -0.6857, 0.0, -0.9811, 0.1936, -5.188e-07, -0.9622, 0.1936, -0.1914, -0.7139, -0.6857, -0.142, -0.7139, -0.6857, -0.142, -0.9622, 0.1936, -0.1914, -0.9064, 0.1936, -0.3754, -0.6725, -0.6857, -0.2785, -0.6725, -0.6857, -0.2785, -0.9064, 0.1936, -0.3754, -0.8157, 0.1936, -0.5451, -0.6052, -0.6857, -0.4044, -0.6052, -0.6857, -0.4044, -0.8157, 0.1936, -0.5451, -0.6937, 0.1936, -0.6937, -0.5147, -0.6857, -0.5147, -0.5147, -0.6857, -0.5147, -0.6937, 0.1936, -0.6937, -0.5451, 0.1936, -0.8157, -0.4044, -0.6857, -0.6052, -0.4044, -0.6857, -0.6052, -0.5451, 0.1936, -0.8157, -0.3754, 0.1936, -0.9064, -0.2785, -0.6857, -0.6725, -0.2785, -0.6857, -0.6725, -0.3754, 0.1936, -0.9064, -0.1914, 0.1936, -0.9622, -0.142, -0.6857, -0.7139, 0.142, -0.6857, -0.7139, 0.1914, 0.1936, -0.9622, 0.3754, 0.1936, -0.9064, 0.2785, -0.6857, -0.6725, -0.6705, -0.7298, 0.1334, -0.9613, 0.1983, 0.1912, -0.9055, 0.1983, 0.3751, -0.6316, -0.7299, 0.2616, -0.5466, -0.7071, -0.4486, -0.7582, 0.1951, -0.6222, -0.815, 0.1983, -0.5445, -0.5684, -0.7298, -0.3798, 0.6316, -0.7299, 0.2616, 0.9055, 0.1983, 0.3751, 0.9613, 0.1983, 0.1912, 0.6705, -0.7298, 0.1334, -0.6316, -0.7299, -0.2616, -0.9055, 0.1983, -0.3751, -0.9613, 0.1983, -0.1912, -0.6705, -0.7299, -0.1334, 0.5684, -0.7299, 0.3798, 0.815, 0.1983, 0.5445, 0.9055, 0.1983, 0.3751, 0.6316, -0.7299, 0.2616, 0.4834, -0.7299, 0.4834, 0.6931, 0.1983, 0.6931, 0.815, 0.1983, 0.5445, 0.5684, -0.7299, 0.3798, 0.3798, -0.7298, 0.5684, 0.5445, 0.1983, 0.815, 0.6931, 0.1983, 0.6931, 0.4834, -0.7299, 0.4834, 0.7139, -0.6857, 0.142, 0.9622, 0.1936, 0.1914, 0.9064, 0.1936, 0.3754, 0.6725, -0.6857, 0.2785, 0.2616, -0.7299, 0.6316, 0.3751, 0.1983, 0.9055, 0.5445, 0.1983, 0.815, 0.3798, -0.7298, 0.5684, -0.3798, -0.7298, 0.5684, -0.5445, 0.1983, 0.815, -0.3751, 0.1983, 0.9055, -0.2616, -0.7299, 0.6316, 0.6836, -0.7299, 2.15e-07, 0.9801, 0.1983, 3.145e-07, 0.9613, 0.1983, -0.1912, 0.6705, -0.7299, -0.1334, 0.6316, -0.7299, -0.2616, 0.9055, 0.1983, -0.3751, 0.815, 0.1983, -0.5445, 0.5684, -0.7298, -0.3798, 0.1334, -0.7299, 0.6705, 0.1912, 0.1983, 0.9613, 0.3751, 0.1983, 0.9055, 0.2616, -0.7299, 0.6316, -0.5684, -0.7299, 0.3798, -0.815, 0.1983, 0.5445, -0.6931, 0.1983, 0.6931, -0.4834, -0.7299, 0.4834, -0.6316, -0.7299, 0.2616, -0.9055, 0.1983, 0.3751, -0.815, 0.1983, 0.5445, -0.5684, -0.7299, 0.3798, -0.5684, -0.7298, -0.3798, -0.815, 0.1983, -0.5445, -0.9055, 0.1983, -0.3751, -0.6316, -0.7299, -0.2616, -0.2616, -0.7299, 0.6316, -0.3751, 0.1983, 0.9055, -0.1912, 0.1983, 0.9613, -0.1334, -0.7298, 0.6705, 0.6705, -0.7298, 0.1334, 0.9613, 0.1983, 0.1912, 0.9801, 0.1983, 3.145e-07, 0.6836, -0.7299, 2.15e-07, -0.4834, -0.7299, 0.4834, -0.6931, 0.1983, 0.6931, -0.5445, 0.1983, 0.815, -0.3798, -0.7298, 0.5684, 0.6705, -0.7299, -0.1334, 0.9613, 0.1983, -0.1912, 0.9055, 0.1983, -0.3751, 0.6316, -0.7299, -0.2616, 0.3754, 0.1936, -0.9064, 0.1914, 0.1936, -0.9622, 0.14, 0.6966, -0.7037, 0.2746, 0.6966, -0.6629, 0.2746, 0.6966, -0.6629, 0.14, 0.6966, -0.7037, 0.04017, 0.9786, -0.2019, 0.07879, 0.9786, -0.1902, 0.5451, 0.1936, -0.8157, 0.3754, 0.1936, -0.9064, 0.2746, 0.6966, -0.6629, 0.3986, 0.6966, -0.5966, 0.3986, 0.6966, -0.5966, 0.2746, 0.6966, -0.6629, 0.07879, 0.9786, -0.1902, 0.1144, 0.9786, -0.1712, 0.6937, 0.1936, -0.6937, 0.5451, 0.1936, -0.8157, 0.3986, 0.6966, -0.5966, 0.5073, 0.6966, -0.5073, 0.5073, 0.6966, -0.5073, 0.3986, 0.6966, -0.5966, 0.1144, 0.9786, -0.1712, 0.1456, 0.9786, -0.1456, 0.8157, 0.1936, -0.5451, 0.6937, 0.1936, -0.6937, 0.5073, 0.6966, -0.5073, 0.5966, 0.6966, -0.3986, 0.5966, 0.6966, -0.3986, 0.5073, 0.6966, -0.5073, 0.1456, 0.9786, -0.1456, 0.1712, 0.9786, -0.1144, 0.9064, 0.1936, -0.3754, 0.8157, 0.1936, -0.5451, 0.5966, 0.6966, -0.3986, 0.6629, 0.6966, -0.2746, 0.6629, 0.6966, -0.2746, 0.5966, 0.6966, -0.3986, 0.1712, 0.9786, -0.1144, 0.1902, 0.9786, -0.07879, 0.9622, 0.1936, -0.1914, 0.9064, 0.1936, -0.3754, 0.6629, 0.6966, -0.2746, 0.7037, 0.6966, -0.14, 0.7037, 0.6966, -0.14, 0.6629, 0.6966, -0.2746, 0.1902, 0.9786, -0.07879, 0.2019, 0.9786, -0.04017, 0.9811, 0.1936, 2.459e-09, 0.9622, 0.1936, -0.1914, 0.7037, 0.6966, -0.14, 0.7175, 0.6966, -2.617e-09, 0.7175, 0.6966, -2.617e-09, 0.7037, 0.6966, -0.14, 0.2019, 0.9786, -0.04017, 0.2059, 0.9786, -9.696e-09, 0.9622, 0.1936, 0.1914, 0.9811, 0.1936, 2.459e-09, 0.7175, 0.6966, -2.617e-09, 0.7037, 0.6966, 0.14, 0.7037, 0.6966, 0.14, 0.7175, 0.6966, -2.617e-09, 0.2059, 0.9786, -9.696e-09, 0.2019, 0.9786, 0.04017, 0.9064, 0.1936, 0.3754, 0.9622, 0.1936, 0.1914, 0.7037, 0.6966, 0.14, 0.6629, 0.6966, 0.2746, 0.6629, 0.6966, 0.2746, 0.7037, 0.6966, 0.14, 0.2019, 0.9786, 0.04017, 0.1902, 0.9786, 0.07879, 0.8157, 0.1936, 0.5451, 0.9064, 0.1936, 0.3754, 0.6629, 0.6966, 0.2746, 0.5966, 0.6966, 0.3986, 0.5966, 0.6966, 0.3986, 0.6629, 0.6966, 0.2746, 0.1902, 0.9786, 0.07879, 0.1712, 0.9786, 0.1144, 0.7582, 0.1951, 0.6222, 0.8157, 0.1936, 0.5451, 0.5966, 0.6966, 0.3986, 0.5466, 0.7071, 0.4486, 0.5466, 0.7071, 0.4486, 0.5966, 0.6966, 0.3986, 0.1712, 0.9786, 0.1144, 0.1508, 0.9808, 0.1238, -0.9064, 0.1936, 0.3754, -0.8157, 0.1936, 0.5451, -0.5966, 0.6966, 0.3986, -0.6629, 0.6966, 0.2746, -0.6629, 0.6966, 0.2746, -0.5966, 0.6966, 0.3986, -0.1712, 0.9786, 0.1144, -0.1902, 0.9786, 0.07879, -0.9622, 0.1936, 0.1914, -0.9064, 0.1936, 0.3754, -0.6629, 0.6966, 0.2746, -0.7037, 0.6966, 0.14, -0.7037, 0.6966, 0.14, -0.6629, 0.6966, 0.2746, -0.1902, 0.9786, 0.07879, -0.2019, 0.9786, 0.04017, -0.9811, 0.1936, -5.188e-07, -0.9622, 0.1936, 0.1914, -0.7037, 0.6966, 0.14, -0.7175, 0.6966, -9.317e-07, -0.7175, 0.6966, -9.317e-07, -0.7037, 0.6966, 0.14, -0.2019, 0.9786, 0.04017, -0.2059, 0.9786, -3.673e-07, -0.9622, 0.1936, -0.1914, -0.9811, 0.1936, -5.188e-07, -0.7175, 0.6966, -9.317e-07, -0.7037, 0.6966, -0.14, -0.7037, 0.6966, -0.14, -0.7175, 0.6966, -9.317e-07, -0.2059, 0.9786, -3.673e-07, -0.2019, 0.9786, -0.04017, -0.9064, 0.1936, -0.3754, -0.9622, 0.1936, -0.1914, -0.7037, 0.6966, -0.14, -0.6629, 0.6966, -0.2746, -0.6629, 0.6966, -0.2746, -0.7037, 0.6966, -0.14, -0.2019, 0.9786, -0.04017, -0.1902, 0.9786, -0.07879, -0.8157, 0.1936, -0.5451, -0.9064, 0.1936, -0.3754, -0.6629, 0.6966, -0.2746, -0.5966, 0.6966, -0.3986, -0.5966, 0.6966, -0.3986, -0.6629, 0.6966, -0.2746, -0.1902, 0.9786, -0.07879, -0.1712, 0.9786, -0.1144, -0.6937, 0.1936, -0.6937, -0.8157, 0.1936, -0.5451, -0.5966, 0.6966, -0.3986, -0.5073, 0.6966, -0.5073, -0.5073, 0.6966, -0.5073, -0.5966, 0.6966, -0.3986, -0.1712, 0.9786, -0.1144, -0.1456, 0.9786, -0.1456, -0.5451, 0.1936, -0.8157, -0.6937, 0.1936, -0.6937, -0.5073, 0.6966, -0.5073, -0.3986, 0.6966, -0.5966, -0.3986, 0.6966, -0.5966, -0.5073, 0.6966, -0.5073, -0.1456, 0.9786, -0.1456, -0.1144, 0.9786, -0.1712, -0.3754, 0.1936, -0.9064, -0.5451, 0.1936, -0.8157, -0.3986, 0.6966, -0.5966, -0.2746, 0.6966, -0.6629, -0.2746, 0.6966, -0.6629, -0.3986, 0.6966, -0.5966, -0.1144, 0.9786, -0.1712, -0.07879, 0.9786, -0.1902, -0.1914, 0.1936, -0.9622, -0.3754, 0.1936, -0.9064, -0.2746, 0.6966, -0.6629, -0.14, 0.6966, -0.7037, -0.14, 0.6966, -0.7037, -0.2746, 0.6966, -0.6629, -0.07879, 0.9786, -0.1902, -0.04016, 0.9786, -0.2019, -0.6836, -0.7299, 0.0, -0.9801, 0.1983, -8.642e-08, -0.9613, 0.1983, 0.1912, -0.6705, -0.7298, 0.1334, -0.9613, 0.1983, 0.1912, -0.9801, 0.1983, -8.642e-08, -0.6935, 0.7204, -1.113e-07, -0.6802, 0.7204, 0.1353, -0.6802, 0.7204, 0.1353, -0.6935, 0.7204, -1.113e-07, -0.1825, 0.9832, -2.209e-08, -0.179, 0.9832, 0.03561, -0.9801, 0.1983, -8.642e-08, -0.9613, 0.1983, -0.1912, -0.6802, 0.7204, -0.1353, -0.6935, 0.7204, -1.113e-07, -0.6935, 0.7204, -1.113e-07, -0.6802, 0.7204, -0.1353, -0.179, 0.9832, -0.03561, -0.1825, 0.9832, -2.209e-08, -0.9613, 0.1983, -0.1912, -0.9055, 0.1983, -0.3751, -0.6407, 0.7204, -0.2654, -0.6802, 0.7204, -0.1353, -0.6802, 0.7204, -0.1353, -0.6407, 0.7204, -0.2654, -0.1686, 0.9832, -0.06985, -0.179, 0.9832, -0.03561, -0.9055, 0.1983, -0.3751, -0.815, 0.1983, -0.5445, -0.5766, 0.7204, -0.3853, -0.6407, 0.7204, -0.2654, -0.6407, 0.7204, -0.2654, -0.5766, 0.7204, -0.3853, -0.1518, 0.9832, -0.1014, -0.1686, 0.9832, -0.06985, -0.1508, 0.9808, -0.1238, -0.1518, 0.9832, -0.1014, -0.5766, 0.7204, -0.3853, -0.5466, 0.7071, -0.4486, -0.5466, 0.7071, -0.4486, -0.5766, 0.7204, -0.3853, -0.815, 0.1983, -0.5445, -0.7582, 0.1951, -0.6222, 0.1712, 0.9786, 0.1144, -0.1518, 0.9832, -0.1014, -0.1508, 0.9808, -0.1238, 0.1508, 0.9808, 0.1238, 0.815, 0.1983, -0.5445, 0.9055, 0.1983, -0.3751, 0.6407, 0.7204, -0.2654, 0.5766, 0.7204, -0.3853, 0.5766, 0.7204, -0.3853, 0.6407, 0.7204, -0.2654, 0.1686, 0.9832, -0.06985, 0.1518, 0.9832, -0.1014, 0.7582, 0.1951, -0.6222, 0.815, 0.1983, -0.5445, 0.5766, 0.7204, -0.3853, 0.5466, 0.7071, -0.4486, 0.5466, 0.7071, -0.4486, 0.5766, 0.7204, -0.3853, 0.1518, 0.9832, -0.1014, 0.1508, 0.9808, -0.1238, 0.9801, 0.1983, 3.145e-07, 0.9613, 0.1983, 0.1912, 0.6802, 0.7204, 0.1353, 0.6935, 0.7204, 6.426e-07, 0.6935, 0.7204, 6.426e-07, 0.6802, 0.7204, 0.1353, 0.179, 0.9832, 0.03561, 0.1825, 0.9832, 3.908e-07, 0.9613, 0.1983, -0.1912, 0.9801, 0.1983, 3.145e-07, 0.6935, 0.7204, 6.426e-07, 0.6802, 0.7204, -0.1353, 0.6802, 0.7204, -0.1353, 0.6935, 0.7204, 6.426e-07, 0.1825, 0.9832, 3.908e-07, 0.179, 0.9832, -0.03561, 0.9055, 0.1983, -0.3751, 0.9613, 0.1983, -0.1912, 0.6802, 0.7204, -0.1353, 0.6407, 0.7204, -0.2654, 0.6407, 0.7204, -0.2654, 0.6802, 0.7204, -0.1353, 0.179, 0.9832, -0.03561, 0.1686, 0.9832, -0.06985, -0.9055, 0.1983, 0.3751, -0.9613, 0.1983, 0.1912, -0.6802, 0.7204, 0.1353, -0.6407, 0.7204, 0.2654, -0.6407, 0.7204, 0.2654, -0.6802, 0.7204, 0.1353, -0.179, 0.9832, 0.03561, -0.1686, 0.9832, 0.06985, -0.815, 0.1983, 0.5445, -0.9055, 0.1983, 0.3751, -0.6407, 0.7204, 0.2654, -0.5766, 0.7204, 0.3853, -0.5766, 0.7204, 0.3853, -0.6407, 0.7204, 0.2654, -0.1686, 0.9832, 0.06985, -0.1518, 0.9832, 0.1014, 0.9055, 0.1983, 0.3751, 0.815, 0.1983, 0.5445, 0.5766, 0.7204, 0.3853, 0.6407, 0.7204, 0.2654, 0.6407, 0.7204, 0.2654, 0.5766, 0.7204, 0.3853, 0.1518, 0.9832, 0.1014, 0.1686, 0.9832, 0.06985, 0.9613, 0.1983, 0.1912, 0.9055, 0.1983, 0.3751, 0.6407, 0.7204, 0.2654, 0.6802, 0.7204, 0.1353, 0.6802, 0.7204, 0.1353, 0.6407, 0.7204, 0.2654, 0.1686, 0.9832, 0.06985, 0.179, 0.9832, 0.03561, -0.6931, 0.1983, 0.6931, -0.815, 0.1983, 0.5445, -0.5766, 0.7204, 0.3853, -0.4904, 0.7204, 0.4904, -0.4904, 0.7204, 0.4904, -0.5766, 0.7204, 0.3853, -0.1518, 0.9832, 0.1014, -0.1291, 0.9832, 0.1291, 0.1291, 0.9832, 0.1291, 0.1518, 0.9832, 0.1014, 0.5766, 0.7204, 0.3853, 0.4904, 0.7204, 0.4904, 0.4904, 0.7204, 0.4904, 0.5766, 0.7204, 0.3853, 0.815, 0.1983, 0.5445, 0.6931, 0.1983, 0.6931, -0.1291, 0.9832, 0.1291, -0.1014, 0.9832, 0.1518, -0.3853, 0.7204, 0.5766, -0.4904, 0.7204, 0.4904, -0.4904, 0.7204, 0.4904, -0.3853, 0.7204, 0.5766, -0.5445, 0.1983, 0.815, -0.6931, 0.1983, 0.6931, 0.6931, 0.1983, 0.6931, 0.5445, 0.1983, 0.815, 0.3853, 0.7204, 0.5766, 0.4904, 0.7204, 0.4904, 0.4904, 0.7204, 0.4904, 0.3853, 0.7204, 0.5766, 0.1014, 0.9832, 0.1518, 0.1291, 0.9832, 0.1291, -0.3751, 0.1983, 0.9055, -0.5445, 0.1983, 0.815, -0.3853, 0.7204, 0.5766, -0.2654, 0.7204, 0.6407, -0.2654, 0.7204, 0.6407, -0.3853, 0.7204, 0.5766, -0.1014, 0.9832, 0.1518, -0.06985, 0.9832, 0.1686, -0.1912, 0.1983, 0.9613, -0.3751, 0.1983, 0.9055, -0.2654, 0.7204, 0.6407, -0.1353, 0.7204, 0.6802, -0.1353, 0.7204, 0.6802, -0.2654, 0.7204, 0.6407, -0.06985, 0.9832, 0.1686, -0.03561, 0.9832, 0.179, 0.5445, 0.1983, 0.815, 0.3751, 0.1983, 0.9055, 0.2654, 0.7204, 0.6407, 0.3853, 0.7204, 0.5766, 0.3853, 0.7204, 0.5766, 0.2654, 0.7204, 0.6407, 0.06985, 0.9832, 0.1686, 0.1014, 0.9832, 0.1518, 0.3751, 0.1983, 0.9055, 0.1912, 0.1983, 0.9613, 0.1353, 0.7204, 0.6802, 0.2654, 0.7204, 0.6407, 0.2654, 0.7204, 0.6407, 0.1353, 0.7204, 0.6802, 0.03561, 0.9832, 0.179, 0.06985, 0.9832, 0.1686, 0.1518, 0.9832, -0.1014, 0.1686, 0.9832, -0.06985, -0.1902, 0.9786, 0.07879, 0.07879, 0.9786, -0.1902, 0.04017, 0.9786, -0.2019, -0.06985, 0.9832, 0.1686, -0.07879, 0.9786, -0.1902, -0.1144, 0.9786, -0.1712, 0.06985, 0.9832, 0.1686, -0.1456, 0.9786, -0.1456, -0.1712, 0.9786, -0.1144, 0.1518, 0.9832, 0.1014, -0.1902, 0.9786, -0.07879, -0.2019, 0.9786, -0.04017, 0.1686, 0.9832, 0.06985, -0.2059, 0.9786, -3.673e-07, 0.1825, 0.9832, 3.908e-07, 0.179, 0.9832, 0.03561, -0.2059, 0.9786, -3.673e-07, 0.179, 0.9832, 0.03561, -0.2019, 0.9786, -0.04017, -0.1712, 0.9786, -0.1144, -0.1902, 0.9786, -0.07879, 0.1686, 0.9832, 0.06985, -0.04016, 0.9786, -0.2019, -0.07879, 0.9786, -0.1902, 0.06985, 0.9832, 0.1686, 0.1144, 0.9786, -0.1712, 0.07879, 0.9786, -0.1902, -0.06985, 0.9832, 0.1686, 0.1712, 0.9786, -0.1144, 0.1456, 0.9786, -0.1456, -0.1518, 0.9832, 0.1014, 0.2019, 0.9786, -0.04017, 0.1902, 0.9786, -0.07879, -0.1686, 0.9832, 0.06985, -0.1825, 0.9832, -2.209e-08, 0.2059, 0.9786, -9.696e-09, 0.2019, 0.9786, -0.04017, -0.179, 0.9832, 0.03561, -0.1825, 0.9832, -2.209e-08, 0.2019, 0.9786, -0.04017, 0.1902, 0.9786, -0.07879, 0.1712, 0.9786, -0.1144, -0.1518, 0.9832, 0.1014, -0.2019, 0.9786, -0.04017, 0.179, 0.9832, 0.03561, 0.1686, 0.9832, 0.06985, -0.1712, 0.9786, -0.1144, 0.1686, 0.9832, 0.06985, 0.1518, 0.9832, 0.1014, -0.1686, 0.9832, 0.06985, -0.179, 0.9832, 0.03561, 0.2019, 0.9786, -0.04017, -0.1518, 0.9832, 0.1014, -0.1686, 0.9832, 0.06985, 0.1902, 0.9786, -0.07879, -0.1456, 0.9786, -0.1456, 0.1518, 0.9832, 0.1014, 0.1291, 0.9832, 0.1291, -0.1456, 0.9786, -0.1456, 0.1291, 0.9832, 0.1291, 0.1014, 0.9832, 0.1518, -0.1518, 0.9832, 0.1014, 0.1456, 0.9786, -0.1456, -0.1291, 0.9832, 0.1291, -0.1291, 0.9832, 0.1291, 0.1456, 0.9786, -0.1456, 0.1144, 0.9786, -0.1712, -0.1456, 0.9786, -0.1456, 0.1014, 0.9832, 0.1518, -0.1144, 0.9786, -0.1712, -0.1144, 0.9786, -0.1712, 0.1014, 0.9832, 0.1518, 0.06985, 0.9832, 0.1686, -0.1014, 0.9832, 0.1518, -0.1291, 0.9832, 0.1291, 0.1144, 0.9786, -0.1712, -0.06985, 0.9832, 0.1686, -0.1014, 0.9832, 0.1518, 0.1144, 0.9786, -0.1712, -0.04016, 0.9786, -0.2019, 0.06985, 0.9832, 0.1686, 0.03561, 0.9832, 0.179, -0.06985, 0.9832, 0.1686, 0.04017, 0.9786, -0.2019, -0.03561, 0.9832, 0.179, -0.2019, 0.9786, 0.04017, -0.1902, 0.9786, 0.07879, 0.1686, 0.9832, -0.06985, 0.1825, 0.9832, 3.908e-07, -0.2059, 0.9786, -3.673e-07, -0.2019, 0.9786, 0.04017, 0.179, 0.9832, -0.03561, 0.1825, 0.9832, 3.908e-07, -0.2019, 0.9786, 0.04017, -0.1902, 0.9786, 0.07879, -0.1712, 0.9786, 0.1144, 0.1518, 0.9832, -0.1014, 0.1686, 0.9832, -0.06985, 0.179, 0.9832, -0.03561, -0.2019, 0.9786, 0.04017, 0.2019, 0.9786, 0.04017, 0.2059, 0.9786, -9.696e-09, -0.1825, 0.9832, -2.209e-08, 0.2019, 0.9786, 0.04017, -0.1825, 0.9832, -2.209e-08, -0.179, 0.9832, -0.03561, 0.1712, 0.9786, 0.1144, 0.1902, 0.9786, 0.07879, -0.1518, 0.9832, -0.1014, 0.2019, 0.9786, 0.04017, -0.179, 0.9832, -0.03561, -0.1686, 0.9832, -0.06985, 0.2019, 0.9786, 0.04017, -0.1686, 0.9832, -0.06985, 0.1902, 0.9786, 0.07879, 0.1902, 0.9786, 0.07879, -0.1686, 0.9832, -0.06985, -0.1518, 0.9832, -0.1014, 0.142, -0.6857, -0.7139, 0.2785, -0.6857, -0.6725, -0.1334, -0.7298, 0.6705, 0.4044, -0.6857, -0.6052, 0.5147, -0.6857, -0.5147, -0.4834, -0.7299, 0.4834, 0.6052, -0.6857, -0.4044, 0.6725, -0.6857, -0.2785, -0.5684, -0.7299, 0.3798, 0.7139, -0.6857, -0.142, 0.7279, -0.6857, 0.0, -0.6836, -0.7299, 0.0, 0.7139, -0.6857, -0.142, -0.6836, -0.7299, 0.0, -0.6705, -0.7298, 0.1334, 0.5147, -0.6857, -0.5147, 0.6052, -0.6857, -0.4044, -0.5684, -0.7299, 0.3798, -0.4044, -0.6857, -0.6052, -0.2785, -0.6857, -0.6725, 0.2616, -0.7299, 0.6316, -0.6052, -0.6857, -0.4044, -0.5147, -0.6857, -0.5147, 0.5684, -0.7299, 0.3798, -0.7139, -0.6857, -0.142, -0.6725, -0.6857, -0.2785, 0.6316, -0.7299, 0.2616, 0.6836, -0.7299, 2.15e-07, -0.7279, -0.6857, 0.0, -0.7139, -0.6857, -0.142, 0.6705, -0.7298, 0.1334, 0.6836, -0.7299, 2.15e-07, -0.7139, -0.6857, -0.142, -0.6725, -0.6857, -0.2785, -0.6052, -0.6857, -0.4044, 0.5684, -0.7299, 0.3798, -0.2785, -0.6857, -0.6725, -0.142, -0.6857, -0.7139, 0.1334, -0.7299, 0.6705, 0.7139, -0.6857, -0.142, -0.6705, -0.7298, 0.1334, -0.6316, -0.7299, 0.2616, 0.7139, -0.6857, -0.142, -0.6316, -0.7299, 0.2616, 0.6725, -0.6857, -0.2785, 0.6316, -0.7299, 0.2616, 0.6705, -0.7298, 0.1334, -0.7139, -0.6857, -0.142, 0.5684, -0.7299, 0.3798, 0.6316, -0.7299, 0.2616, -0.6725, -0.6857, -0.2785, 0.6725, -0.6857, -0.2785, -0.6316, -0.7299, 0.2616, -0.5684, -0.7299, 0.3798, 0.5147, -0.6857, -0.5147, -0.5684, -0.7299, 0.3798, -0.4834, -0.7299, 0.4834, 0.5684, -0.7299, 0.3798, -0.5147, -0.6857, -0.5147, 0.4834, -0.7299, 0.4834, 0.4834, -0.7299, 0.4834, -0.5147, -0.6857, -0.5147, -0.4044, -0.6857, -0.6052, 0.4044, -0.6857, -0.6052, -0.4834, -0.7299, 0.4834, -0.3798, -0.7298, 0.5684, 0.4044, -0.6857, -0.6052, -0.3798, -0.7298, 0.5684, -0.2616, -0.7299, 0.6316, 0.3798, -0.7298, 0.5684, 0.4834, -0.7299, 0.4834, -0.4044, -0.6857, -0.6052, 0.2616, -0.7299, 0.6316, 0.3798, -0.7298, 0.5684, -0.4044, -0.6857, -0.6052, 0.4044, -0.6857, -0.6052, -0.2616, -0.7299, 0.6316, 0.2785, -0.6857, -0.6725, -0.2616, -0.7299, 0.6316, -0.1334, -0.7298, 0.6705, 0.2785, -0.6857, -0.6725, 0.1334, -0.7299, 0.6705, 0.2616, -0.7299, 0.6316, -0.2785, -0.6857, -0.6725, 0.6725, -0.6857, 0.2785, 0.6052, -0.6857, 0.4044, -0.6316, -0.7299, -0.2616, 0.7279, -0.6857, 0.0, 0.7139, -0.6857, 0.142, -0.6705, -0.7299, -0.1334, -0.6705, -0.7299, -0.1334, -0.6836, -0.7299, 0.0, 0.7279, -0.6857, 0.0, -0.6316, -0.7299, -0.2616, -0.6705, -0.7299, -0.1334, 0.7139, -0.6857, 0.142, 0.7139, -0.6857, 0.142, 0.6725, -0.6857, 0.2785, -0.6316, -0.7299, -0.2616, -0.6316, -0.7299, -0.2616, 0.6052, -0.6857, 0.4044, -0.5684, -0.7298, -0.3798, 0.5466, -0.7071, 0.4486, -0.5466, -0.7071, -0.4486, -0.5684, -0.7298, -0.3798, 0.6052, -0.6857, 0.4044, -0.7139, -0.6857, 0.142, -0.7279, -0.6857, 0.0, 0.6836, -0.7299, 2.15e-07, -0.7139, -0.6857, 0.142, 0.6836, -0.7299, 2.15e-07, 0.6705, -0.7299, -0.1334, -0.6052, -0.6857, 0.4044, -0.6725, -0.6857, 0.2785, 0.6316, -0.7299, -0.2616, -0.6725, -0.6857, 0.2785, -0.7139, -0.6857, 0.142, 0.6705, -0.7299, -0.1334, -0.6725, -0.6857, 0.2785, 0.6705, -0.7299, -0.1334, 0.6316, -0.7299, -0.2616, -0.1508, 0.9808, 0.1238, 0.1508, 0.9808, -0.1238, 0.1518, 0.9832, -0.1014, -0.1712, 0.9786, 0.1144, -0.6052, -0.6857, 0.4044, 0.6316, -0.7299, -0.2616, 0.5684, -0.7298, -0.3798, -0.6052, -0.6857, 0.4044, 0.5684, -0.7298, -0.3798, 0.5466, -0.7071, -0.4486, -0.5466, -0.7071, 0.4486, -0.5966, 0.6966, 0.3986, -0.5466, 0.7071, 0.4486, -0.1508, 0.9808, 0.1238, -0.1712, 0.9786, 0.1144, -0.8157, 0.1936, 0.5451, -0.7581, 0.1951, 0.6222, -0.5466, 0.7071, 0.4486, -0.5966, 0.6966, 0.3986, 0.5684, -0.7298, -0.3798, 0.815, 0.1983, -0.5445, 0.7582, 0.1951, -0.6222, 0.5466, -0.7071, -0.4486, 0.6052, -0.6857, 0.4044, 0.8157, 0.1936, 0.5451, 0.7582, 0.1951, 0.6222, 0.5466, -0.7071, 0.4486, 0.5466, -0.7071, 0.4486, 0.7582, 0.1951, 0.6222, 0.7585, 0.1927, 0.6225, 0.5639, -0.6839, 0.4628, 0.06762, -0.7241, -0.6863, 0.09612, 0.1969, -0.9757, 0.1914, 0.1936, -0.9622, 0.142, -0.6857, -0.7139, -0.06758, -0.7242, -0.6863, 0.07105, -0.6887, 0.7215, 0.1334, -0.7299, 0.6705, -0.142, -0.6857, -0.7139, 0.07105, -0.6887, 0.7215, 0.09616, 0.1932, 0.9764, 0.1912, 0.1983, 0.9613, 0.1334, -0.7299, 0.6705, 0.5466, -0.7071, -0.4486, 0.7582, 0.1951, -0.6222, 0.7578, 0.1974, -0.6219, 0.5298, -0.7282, -0.4348, -0.7581, 0.1951, 0.6222, -0.7585, 0.1927, 0.6225, -0.5559, 0.6948, 0.4562, -0.5466, 0.7071, 0.4486, -0.5466, 0.7071, 0.4486, -0.5559, 0.6948, 0.4562, -0.1599, 0.9784, 0.1312, -0.1508, 0.9808, 0.1238, -0.09607, 0.1969, -0.9757, -0.1914, 0.1936, -0.9622, -0.14, 0.6966, -0.7037, -0.06836, 0.7165, -0.6942, -0.06836, 0.7165, -0.6942, -0.14, 0.6966, -0.7037, -0.04016, 0.9786, -0.2019, -0.0182, 0.9826, -0.1848, -0.09621, 0.1932, 0.9764, -0.1912, 0.1983, 0.9613, -0.1353, 0.7204, 0.6802, -0.07027, 0.6973, 0.7133, -0.07027, 0.6973, 0.7133, -0.1353, 0.7204, 0.6802, -0.03561, 0.9832, 0.179, -0.02004, 0.9789, 0.2035, 0.1508, 0.9808, 0.1238, -0.1508, 0.9808, -0.1238, -0.1418, 0.983, -0.1163, 0.1599, 0.9784, 0.1312, -0.5466, -0.7071, 0.4486, 0.5466, -0.7071, -0.4486, 0.5298, -0.7282, -0.4348, -0.5639, -0.684, 0.4628, 0.1353, 0.7204, 0.6802, 0.07025, 0.6973, 0.7133, 0.02004, 0.9789, 0.2035, 0.03561, 0.9832, 0.179, -0.04016, 0.9786, -0.2019, 0.03561, 0.9832, 0.179, 0.02004, 0.9789, 0.2035, -0.0182, 0.9826, -0.1848, 0.1912, 0.1983, 0.9613, 0.09616, 0.1932, 0.9764, 0.07025, 0.6973, 0.7133, 0.1353, 0.7204, 0.6802, 0.5639, -0.6839, 0.4628, -0.5298, -0.7282, -0.4348, -0.5466, -0.7071, -0.4486, 0.5466, -0.7071, 0.4486, 0.0182, 0.9826, -0.1848, -0.02004, 0.9789, 0.2035, -0.03561, 0.9832, 0.179, 0.04017, 0.9786, -0.2019, -0.1599, 0.9784, 0.1312, 0.1418, 0.983, -0.1163, 0.1508, 0.9808, -0.1238, -0.1508, 0.9808, 0.1238, 0.5374, 0.7188, -0.4411, 0.5466, 0.7071, -0.4486, 0.1508, 0.9808, -0.1238, 0.1418, 0.983, -0.1163, 0.7578, 0.1974, -0.6219, 0.7582, 0.1951, -0.6222, 0.5466, 0.7071, -0.4486, 0.5374, 0.7188, -0.4411, -0.5639, -0.684, 0.4628, -0.7585, 0.1927, 0.6225, -0.7581, 0.1951, 0.6222, -0.5466, -0.7071, 0.4486, -0.5374, 0.7188, -0.4411, -0.5466, 0.7071, -0.4486, -0.7582, 0.1951, -0.6222, -0.7578, 0.1974, -0.6219, -0.1418, 0.983, -0.1163, -0.1508, 0.9808, -0.1238, -0.5466, 0.7071, -0.4486, -0.5374, 0.7188, -0.4411, 0.5559, 0.6948, 0.4562, 0.5466, 0.7071, 0.4486, 0.1508, 0.9808, 0.1238, 0.1599, 0.9784, 0.1312, 0.7585, 0.1927, 0.6225, 0.7582, 0.1951, 0.6222, 0.5466, 0.7071, 0.4486, 0.5559, 0.6948, 0.4562, -0.5298, -0.7282, -0.4348, -0.7578, 0.1974, -0.6219, -0.7582, 0.1951, -0.6222, -0.5466, -0.7071, -0.4486, -0.142, -0.6857, -0.7139, -0.1914, 0.1936, -0.9622, -0.09607, 0.1969, -0.9757, -0.06758, -0.7242, -0.6863, 0.142, -0.6857, -0.7139, -0.1334, -0.7298, 0.6705, -0.07109, -0.6888, 0.7215, 0.06762, -0.7241, -0.6863, 0.14, 0.6966, -0.7037, 0.06838, 0.7165, -0.6942, 0.0182, 0.9826, -0.1848, 0.04017, 0.9786, -0.2019, 0.1914, 0.1936, -0.9622, 0.09612, 0.1969, -0.9757, 0.06838, 0.7165, -0.6942, 0.14, 0.6966, -0.7037, -0.1334, -0.7298, 0.6705, -0.1912, 0.1983, 0.9613, -0.09621, 0.1932, 0.9764, -0.07109, -0.6888, 0.7215])] * 3)])
me_green_cylinder_001 = bpy.data.meshes.new('green_Cylinder.001')
me_green_cylinder_001.from_pydata([(-0.5556, 0.0, 0.8315), (-0.5556, 0.03, 0.8315), (-0.7071, 0.03, 0.7071), (-0.7071, 0.0, 0.7071), (-0.5532, 0.0, 0.5532), (-0.5532, 0.03, 0.5532), (-0.4347, 0.03, 0.6505), (-0.4347, 0.0, 0.6505), (-0.4449, 0.0795, 0.6683), (-0.4347, 0.03, 0.6505), (-0.4347, 0.03, 0.6505), (-0.4461, 0.0795, 0.6677), (-0.418, 0.01806, 0.7274), (-0.429, 0.04, 0.7465), (-0.418, 0.0, 0.7274), (-0.5428, 0.0, 0.8383), (-0.5428, 0.03, 0.8383), (-0.5556, 0.03, 0.8315), (-0.5556, 0.0, 0.8315), (-0.5441, 0.0795, 0.8143), (-0.6925, 0.0795, 0.6925), (-0.5165, 0.1, 0.773), (-0.6574, 0.1, 0.6574), (-0.603, 0.1, 0.603), (-0.4738, 0.1, 0.709), (-0.4461, 0.0795, 0.6677), (-0.5678, 0.0795, 0.5678), (-0.4696, 0.1, 0.7112), (-0.4738, 0.1, 0.709), (-0.5441, 0.0795, 0.8143), (-0.5326, 0.0795, 0.8205), (-0.5079, 0.1, 0.7776), (-0.5165, 0.1, 0.773), (-0.4347, 0.0, 0.6505), (-0.4347, 0.0, 0.6505), (-0.4105, 0.0, 0.6834), (-0.4105, 0.0265, 0.6834), (-0.4187, 0.06605, 0.6976), (-0.4212, 0.03357, 0.733), (-0.4384, 0.08243, 0.7319), (-0.4553, 0.04, 0.7922), (-0.4732, 0.08243, 0.7922), (-0.463, 0.03357, 0.8056), (-0.4929, 0.06605, 0.8265), (-0.4663, 0.01806, 0.8112), (-0.5011, 0.0265, 0.8407), (-0.5011, 0.0, 0.8407), (-0.4663, 0.0, 0.8112)], [], [(0, 1, 2, 3), (4, 5, 6, 7), (8, 9, 10, 11), (12, 13, 14), (15, 16, 17, 18), (2, 1, 19, 20), (20, 19, 21, 22), (23, 24, 25, 26), (26, 25, 6, 5), (27, 8, 11, 28), (29, 30, 31, 32), (33, 10, 9, 34), (17, 16, 30, 29), (12, 14, 35, 36), (36, 35, 34, 9), (9, 8, 37, 36), (36, 37, 38, 12), (8, 27, 39, 37), (37, 39, 13, 38), (40, 13, 39, 41), (41, 39, 27, 31), (42, 40, 41, 43), (43, 41, 31, 30), (44, 42, 43, 45), (45, 43, 30, 16), (16, 15, 46, 45), (45, 46, 47, 44), (32, 31, 28), (31, 27, 28), (21, 24, 23, 22), (42, 44, 40), (47, 14, 13), (12, 38, 13), (13, 40, 47), (44, 47, 40), (3, 4, 7, 0), (46, 15, 47), (14, 47, 18), (33, 34, 35), (35, 14, 33), (15, 18, 47), (14, 18, 33)])
me_green_cylinder_001.polygons.foreach_set('use_smooth', [True] * 42)
_k = set([(0, 1), (0, 7), (1, 19), (2, 3), (2, 20), (3, 4), (4, 5), (5, 26), (6, 7), (6, 25), (10, 11), (10, 33), (11, 28), (17, 18), (17, 29), (18, 33), (19, 21), (20, 22), (21, 24), (22, 23), (23, 26), (24, 25), (28, 32), (29, 32)])
me_green_cylinder_001.attributes.new('sharp_edge', 'BOOLEAN', 'EDGE').data.foreach_set('value', [ (min(e.vertices), max(e.vertices)) in _k for e in me_green_cylinder_001.edges])
_uv = me_green_cylinder_001.uv_layers.new(name='UVMap')
_uv.uv.foreach_set('vector', [0.9688, 0.08681, 0.9688, 0.08507, 0.959, 0.08507, 0.959, 0.0816, 0.9746, 0.08507, 0.9766, 0.08681, 0.9688, 0.08681, 0.9688, 0.08681, 0.9688, 0.09722, 0.9688, 0.09549, 0.9688, 0.09549, 0.9688, 0.09722, 0.9648, 0.09549, 0.9648, 0.09549, 0.9648, 0.09549, 0.9609, 0.09375, 0.959, 0.09549, 0.959, 0.09549, 0.9609, 0.09375, 0.959, 0.08507, 0.9688, 0.08507, 0.9688, 0.08507, 0.959, 0.08854, 0.959, 0.08854, 0.9688, 0.08507, 0.9688, 0.08507, 0.9629, 0.09375, 0.9707, 0.09375, 0.9688, 0.08681, 0.9688, 0.08681, 0.9746, 0.09201, 0.9746, 0.09201, 0.9688, 0.08681, 0.9688, 0.08681, 0.9766, 0.08681, 0.9648, 0.09896, 0.9688, 0.09722, 0.9688, 0.09722, 0.9648, 0.1007, 0.959, 0.09722, 0.959, 0.09722, 0.9609, 0.09896, 0.9609, 0.1007, 0.9668, 0.09375, 0.9688, 0.09549, 0.9688, 0.09549, 0.9668, 0.09375, 0.959, 0.09549, 0.959, 0.09549, 0.959, 0.09722, 0.959, 0.09722, 0.9648, 0.09549, 0.9648, 0.09549, 0.9668, 0.09549, 0.9668, 0.09549, 0.9668, 0.09549, 0.9668, 0.09549, 0.9668, 0.09375, 0.9688, 0.09549, 0.9688, 0.09549, 0.9688, 0.09722, 0.9668, 0.09722, 0.9668, 0.09549, 0.9668, 0.09549, 0.9668, 0.09722, 0.9648, 0.09549, 0.9648, 0.09549, 0.9688, 0.09722, 0.9648, 0.09896, 0.9648, 0.09722, 0.9668, 0.09722, 0.9668, 0.09722, 0.9648, 0.09722, 0.9648, 0.09549, 0.9648, 0.09549, 0.9629, 0.09549, 0.9648, 0.09549, 0.9648, 0.09722, 0.9629, 0.09722, 0.9629, 0.09722, 0.9648, 0.09722, 0.9648, 0.09896, 0.9609, 0.09896, 0.9629, 0.09549, 0.9629, 0.09549, 0.9629, 0.09722, 0.9609, 0.09722, 0.9609, 0.09722, 0.9629, 0.09722, 0.9609, 0.09896, 0.959, 0.09722, 0.9629, 0.09549, 0.9629, 0.09549, 0.9609, 0.09722, 0.9609, 0.09549, 0.9609, 0.09549, 0.9609, 0.09722, 0.959, 0.09722, 0.959, 0.09549, 0.959, 0.09549, 0.9609, 0.09375, 0.9609, 0.09549, 0.9609, 0.09549, 0.9609, 0.09549, 0.9609, 0.09549, 0.9629, 0.09549, 0.9629, 0.09549, 0.9609, 0.1007, 0.9609, 0.09896, 0.9648, 0.1007, 0.9609, 0.09896, 0.9648, 0.09896, 0.9648, 0.1007, 0.9688, 0.08507, 0.9688, 0.08681, 0.9707, 0.09375, 0.9629, 0.09375, 0.9629, 0.09549, 0.9629, 0.09549, 0.9629, 0.09549, 0.9629, 0.09549, 0.9648, 0.09549, 0.9648, 0.09549, 0.9648, 0.09549, 0.9648, 0.09549, 0.9648, 0.09549, 0.9648, 0.09549, 0.9629, 0.09549, 0.9629, 0.09549, 0.9629, 0.09549, 0.9629, 0.09549, 0.9629, 0.09549, 0.959, 0.0816, 0.9746, 0.08507, 0.9688, 0.08681, 0.9688, 0.08681, 0.9609, 0.09549, 0.9609, 0.09375, 0.9629, 0.09549, 0.9648, 0.09549, 0.9629, 0.09549, 0.9609, 0.09375, 0.9668, 0.09375, 0.9668, 0.09375, 0.9668, 0.09549, 0.9668, 0.09549, 0.9648, 0.09549, 0.9668, 0.09375, 0.9609, 0.09375, 0.9609, 0.09375, 0.9629, 0.09549, 0.9648, 0.09549, 0.9609, 0.09375, 0.9668, 0.09375])
me_green_cylinder_001.materials.append(mat_material)
me_green_cylinder_001.use_remesh_preserve_volume = False
me_green_cylinder_001.use_remesh_preserve_attributes = False
me_green_cylinder_001.use_mirror_vertex_groups = False
me_green_cylinder_001.update()
me_green_cylinder_001.normals_split_custom_set([tuple(v) for v in zip(*[iter([-0.4628, -0.684, 0.5639, -0.6225, 0.1927, 0.7585, -0.6225, 0.1927, 0.7585, -0.4628, -0.684, 0.5639, 0.4348, -0.7282, -0.5298, 0.6219, 0.1974, -0.7578, 0.6219, 0.1974, -0.7578, 0.4348, -0.7282, -0.5298, 0.5215, 0.6919, -0.4994, 0.8617, 0.3195, -0.393, 0.6461, 0.5676, 0.5102, 0.328, 0.7187, -0.6131, 0.9449, 0.03768, 0.3253, 0.8693, 0.1881, 0.4572, 0.6987, -0.6696, 0.2518, -0.2029, -0.6617, 0.7218, -0.2646, 0.1895, 0.9456, -0.4626, 0.1927, 0.8654, -0.3439, -0.6839, 0.6434, -0.6225, 0.1927, 0.7585, -0.6225, 0.1927, 0.7585, -0.4562, 0.6948, 0.5559, -0.4562, 0.6948, 0.5559, -0.4562, 0.6948, 0.5559, -0.4562, 0.6948, 0.5559, -0.1312, 0.9784, 0.1599, -0.1312, 0.9784, 0.1599, 0.1163, 0.983, -0.1418, 0.1163, 0.983, -0.1418, 0.4411, 0.7188, -0.5374, 0.4411, 0.7188, -0.5374, 0.4411, 0.7188, -0.5374, 0.4411, 0.7188, -0.5374, 0.6219, 0.1974, -0.7578, 0.6219, 0.1974, -0.7578, 0.278, 0.9587, -0.06051, 0.5215, 0.6919, -0.4994, 0.328, 0.7187, -0.6131, 0.08647, 0.983, -0.1617, -0.339, 0.6948, 0.6343, -0.1342, 0.6874, 0.7137, 0.09717, 0.9566, 0.2748, -0.0975, 0.9784, 0.1824, 0.0, -0.363, 0.9318, 0.6461, 0.5676, 0.5102, 0.8617, 0.3195, -0.393, 0.4967, 0.0, 0.8679, -0.4626, 0.1927, 0.8654, -0.2646, 0.1895, 0.9456, -0.1342, 0.6874, 0.7137, -0.339, 0.6948, 0.6343, 0.9449, 0.03768, 0.3253, 0.6987, -0.6696, 0.2518, 0.7566, -0.6287, -0.1794, 0.9598, 0.1372, -0.2449, 0.9598, 0.1372, -0.2449, 0.7566, -0.6287, -0.1794, 0.4967, 0.0, 0.8679, 0.8617, 0.3195, -0.393, 0.8617, 0.3195, -0.393, 0.5215, 0.6919, -0.4994, 0.8625, 0.499, -0.08394, 0.9598, 0.1372, -0.2449, 0.9598, 0.1372, -0.2449, 0.8625, 0.499, -0.08394, 0.9201, 0.1425, 0.3648, 0.9449, 0.03768, 0.3253, 0.5215, 0.6919, -0.4994, 0.278, 0.9587, -0.06051, 0.6907, 0.6825, 0.2391, 0.8625, 0.499, -0.08394, 0.8625, 0.499, -0.08394, 0.6907, 0.6825, 0.2391, 0.8693, 0.1881, 0.4572, 0.9201, 0.1425, 0.3648, 0.8321, 0.1875, 0.522, 0.8693, 0.1881, 0.4572, 0.6907, 0.6825, 0.2391, 0.5591, 0.6791, 0.4757, 0.5591, 0.6791, 0.4757, 0.6907, 0.6825, 0.2391, 0.278, 0.9587, -0.06051, 0.09717, 0.9566, 0.2748, 0.7791, 0.1413, 0.6108, 0.8321, 0.1875, 0.522, 0.5591, 0.6791, 0.4757, 0.3804, 0.4927, 0.7826, 0.3804, 0.4927, 0.7826, 0.5591, 0.6791, 0.4757, 0.09717, 0.9566, 0.2748, -0.1342, 0.6874, 0.7137, 0.758, 0.03706, 0.6512, 0.7791, 0.1413, 0.6108, 0.3804, 0.4927, 0.7826, 0.298, 0.1337, 0.9451, 0.298, 0.1337, 0.9451, 0.3804, 0.4927, 0.7826, -0.1342, 0.6874, 0.7137, -0.2646, 0.1895, 0.9456, -0.2646, 0.1895, 0.9456, -0.2029, -0.6617, 0.7218, 0.2455, -0.6324, 0.7347, 0.298, 0.1337, 0.9451, 0.298, 0.1337, 0.9451, 0.2455, -0.6324, 0.7347, 0.5697, -0.6703, 0.4755, 0.758, 0.03706, 0.6512, -0.0975, 0.9784, 0.1824, 0.09717, 0.9566, 0.2748, 0.08647, 0.983, -0.1617, 0.09717, 0.9566, 0.2748, 0.278, 0.9587, -0.06051, 0.08647, 0.983, -0.1617, -0.1312, 0.9784, 0.1599, 0.1163, 0.983, -0.1418, 0.1163, 0.983, -0.1418, -0.1312, 0.9784, 0.1599, 0.7791, 0.1413, 0.6108, 0.758, 0.03706, 0.6512, 0.8321, 0.1875, 0.522, 0.5697, -0.6703, 0.4755, 0.6987, -0.6696, 0.2518, 0.8693, 0.1881, 0.4572, 0.9449, 0.03768, 0.3253, 0.9201, 0.1425, 0.3648, 0.8693, 0.1881, 0.4572, 0.8693, 0.1881, 0.4572, 0.8321, 0.1875, 0.522, 0.5697, -0.6703, 0.4755, 0.758, 0.03706, 0.6512, 0.5697, -0.6703, 0.4755, 0.8321, 0.1875, 0.522, -0.4628, -0.684, 0.5639, 0.4348, -0.7282, -0.5298, 0.4348, -0.7282, -0.5298, -0.4628, -0.684, 0.5639, 0.2455, -0.6324, 0.7347, -0.2029, -0.6617, 0.7218, 0.5697, -0.6703, 0.4755, 0.6987, -0.6696, 0.2518, 0.5697, -0.6703, 0.4755, -0.3439, -0.6839, 0.6434, 0.0, -0.363, 0.9318, 0.4967, 0.0, 0.8679, 0.7566, -0.6287, -0.1794, 0.7566, -0.6287, -0.1794, 0.6987, -0.6696, 0.2518, 0.0, -0.363, 0.9318, -0.2029, -0.6617, 0.7218, -0.3439, -0.6839, 0.6434, 0.5697, -0.6703, 0.4755, 0.6987, -0.6696, 0.2518, -0.3439, -0.6839, 0.6434, 0.0, -0.363, 0.9318])] * 3)])
me_0base_icon_cylinder_005 = bpy.data.meshes.new('0BASE_ICON_Cylinder.005')
me_0base_icon_cylinder_005.from_pydata([(-0.5018, 0.03, 0.3108), (-0.5018, 0.03, 1.314), (0.5018, 0.03, 1.314), (0.5018, 0.03, 0.3108)], [], [(0, 1, 2, 3)])
_uv = me_0base_icon_cylinder_005.uv_layers.new(name='UVMap')
_uv.uv.foreach_set('vector', [0.001953, 0.1094, 0.001953, 0.001736, 0.123, 0.001736, 0.123, 0.1094])
me_0base_icon_cylinder_005.materials.append(mat_material)
me_0base_icon_cylinder_005.use_remesh_preserve_volume = False
me_0base_icon_cylinder_005.use_remesh_preserve_attributes = False
me_0base_icon_cylinder_005.use_mirror_vertex_groups = False
me_0base_icon_cylinder_005.update()
me_0base_icon_cylinder_005.normals_split_custom_set([tuple(v) for v in zip(*[iter([0.0, 1.0, 5.919e-10, 0.0, 1.0, 5.919e-10, 0.0, 1.0, 5.919e-10, 0.0, 1.0, 5.919e-10])] * 3)])
me_0base_001_cylinder_004 = bpy.data.meshes.new('0BASE.001_Cylinder.004')
me_0base_001_cylinder_004.from_pydata([(-0.1756, 0.0, -0.9827), (-0.1756, 0.03, -0.9827), (0.0, 0.03, -1.0), (0.0, 0.0, -1.0), (0.1374, 0.0, -0.7689), (0.1374, 0.03, -0.7689), (0.0, 0.03, -0.7824), (0.0, 0.0, -0.7824), (0.1756, 0.03, -0.9827), (0.0, 0.0795, -0.9794), (0.172, 0.0795, -0.9625), (0.0, 0.1, -0.9297), (0.1632, 0.1, -0.9136), (-0.1374, 0.03, -0.7689), (0.0, 0.0795, -0.803), (-0.141, 0.0795, -0.7891), (0.0, 0.1, -0.8527), (-0.1497, 0.1, -0.838), (-0.172, 0.0795, -0.9625), (-0.1632, 0.1, -0.9136), (0.1756, 0.0, -0.9827), (-0.1374, 0.0, -0.7689), (0.1497, 0.1, -0.838), (0.141, 0.0795, -0.7891)], [], [(0, 1, 2, 3), (4, 5, 6, 7), (8, 2, 9, 10), (10, 9, 11, 12), (13, 6, 14, 15), (15, 14, 16, 17), (9, 18, 19, 11), (20, 4, 7, 3), (19, 17, 16, 11), (2, 1, 18, 9), (7, 6, 13, 21), (3, 7, 21, 0), (11, 16, 22, 12), (14, 23, 22, 16), (6, 5, 23, 14), (3, 2, 8, 20)])
me_0base_001_cylinder_004.polygons.foreach_set('use_smooth', [True] * 16)
_k = set([(0, 1), (0, 21), (1, 18), (4, 5), (4, 20), (5, 23), (8, 10), (8, 20), (10, 12), (12, 22), (13, 15), (13, 21), (15, 17), (17, 19), (18, 19), (22, 23)])
me_0base_001_cylinder_004.attributes.new('sharp_edge', 'BOOLEAN', 'EDGE').data.foreach_set('value', [ (min(e.vertices), max(e.vertices)) in _k for e in me_0base_001_cylinder_004.edges])
_uv = me_0base_001_cylinder_004.uv_layers.new(name='UVMap')
_uv.uv.foreach_set('vector', [0.9629, 0.05556, 0.9648, 0.05382, 0.9746, 0.05382, 0.9727, 0.05208, 0.9785, 0.05556, 0.9766, 0.05556, 0.9766, 0.05556, 0.9746, 0.05729, 0.9805, 0.05208, 0.9746, 0.05382, 0.9746, 0.05382, 0.9805, 0.05208, 0.9805, 0.05208, 0.9746, 0.05382, 0.9746, 0.05382, 0.9785, 0.05382, 0.9746, 0.05903, 0.9766, 0.05556, 0.9766, 0.05556, 0.9766, 0.05556, 0.9766, 0.05556, 0.9766, 0.05556, 0.9766, 0.05382, 0.9746, 0.05382, 0.9746, 0.05382, 0.9688, 0.05208, 0.9727, 0.05208, 0.9746, 0.05382, 0.9824, 0.05208, 0.9785, 0.05556, 0.9746, 0.05729, 0.9727, 0.05208, 0.9727, 0.05208, 0.9746, 0.05382, 0.9766, 0.05382, 0.9746, 0.05382, 0.9746, 0.05382, 0.9648, 0.05382, 0.9688, 0.05208, 0.9746, 0.05382, 0.9746, 0.05729, 0.9766, 0.05556, 0.9746, 0.05903, 0.9727, 0.06076, 0.9727, 0.05208, 0.9746, 0.05729, 0.9727, 0.06076, 0.9629, 0.05556, 0.9746, 0.05382, 0.9766, 0.05382, 0.9785, 0.05382, 0.9785, 0.05382, 0.9766, 0.05556, 0.9766, 0.05556, 0.9785, 0.05382, 0.9766, 0.05382, 0.9766, 0.05556, 0.9766, 0.05556, 0.9766, 0.05556, 0.9766, 0.05556, 0.9727, 0.05208, 0.9746, 0.05382, 0.9805, 0.05208, 0.9824, 0.05208])
me_0base_001_cylinder_004.materials.append(mat_material)
me_0base_001_cylinder_004.use_remesh_preserve_volume = False
me_0base_001_cylinder_004.use_remesh_preserve_attributes = False
me_0base_001_cylinder_004.use_mirror_vertex_groups = False
me_0base_001_cylinder_004.update()
me_0base_001_cylinder_004.normals_split_custom_set([tuple(v) for v in zip(*[iter([-0.07106, -0.6887, -0.7215, -0.09617, 0.1932, -0.9764, -2.729e-07, 0.1936, -0.9811, -2.047e-07, -0.6857, -0.7279, -0.0676, -0.7241, 0.6863, -0.0961, 0.1969, 0.9757, 6.025e-07, 0.1983, 0.9801, 4.822e-07, -0.7298, 0.6836, 0.09617, 0.1932, -0.9764, -2.729e-07, 0.1936, -0.9811, -1.832e-08, 0.6966, -0.7175, 0.07025, 0.6973, -0.7133, 0.07025, 0.6973, -0.7133, -1.832e-08, 0.6966, -0.7175, 1.618e-07, 0.9786, -0.2059, 0.02004, 0.9789, -0.2035, 0.0961, 0.1969, 0.9757, 6.025e-07, 0.1983, 0.9801, 3.156e-07, 0.7204, 0.6935, 0.06838, 0.7165, 0.6942, 0.06838, 0.7165, 0.6942, 3.156e-07, 0.7204, 0.6935, 5.609e-08, 0.9832, 0.1825, 0.0182, 0.9826, 0.1848, -1.832e-08, 0.6966, -0.7175, -0.07025, 0.6973, -0.7133, -0.02004, 0.9789, -0.2035, 1.618e-07, 0.9786, -0.2059, 0.07106, -0.6887, -0.7215, -0.0676, -0.7241, 0.6863, 4.822e-07, -0.7298, 0.6836, -2.047e-07, -0.6857, -0.7279, -0.02004, 0.9789, -0.2035, 0.0182, 0.9826, 0.1848, 5.609e-08, 0.9832, 0.1825, 1.618e-07, 0.9786, -0.2059, -2.729e-07, 0.1936, -0.9811, -0.09617, 0.1932, -0.9764, -0.07025, 0.6973, -0.7133, -1.832e-08, 0.6966, -0.7175, 4.822e-07, -0.7298, 0.6836, 6.025e-07, 0.1983, 0.9801, 0.0961, 0.1969, 0.9757, 0.0676, -0.7241, 0.6863, -2.047e-07, -0.6857, -0.7279, 4.822e-07, -0.7298, 0.6836, 0.0676, -0.7241, 0.6863, -0.07106, -0.6887, -0.7215, 1.618e-07, 0.9786, -0.2059, 5.609e-08, 0.9832, 0.1825, -0.0182, 0.9826, 0.1848, 0.02004, 0.9789, -0.2035, 3.156e-07, 0.7204, 0.6935, -0.06838, 0.7165, 0.6942, -0.0182, 0.9826, 0.1848, 5.609e-08, 0.9832, 0.1825, 6.025e-07, 0.1983, 0.9801, -0.0961, 0.1969, 0.9757, -0.06838, 0.7165, 0.6942, 3.156e-07, 0.7204, 0.6935, -2.047e-07, -0.6857, -0.7279, -2.729e-07, 0.1936, -0.9811, 0.09617, 0.1932, -0.9764, 0.07106, -0.6887, -0.7215])] * 3)])
me_red_cylinder_002 = bpy.data.meshes.new('red_Cylinder.002')
me_red_cylinder_002.from_pydata([(0.7071, 0.0, 0.7071), (0.7071, 0.03, 0.7071), (0.5556, 0.03, 0.8315), (0.5556, 0.0, 0.8315), (0.5079, 0.1, 0.7776), (0.5326, 0.0795, 0.8205), (0.5441, 0.0795, 0.8143), (0.5165, 0.1, 0.773), (0.4347, 0.0, 0.6505), (0.4347, 0.03, 0.6505), (0.5532, 0.03, 0.5532), (0.5532, 0.0, 0.5532), (0.4347, 0.03, 0.6505), (0.4449, 0.0795, 0.6683), (0.4461, 0.0795, 0.6677), (0.6925, 0.0795, 0.6925), (0.6574, 0.1, 0.6574), (0.5678, 0.0795, 0.5678), (0.4738, 0.1, 0.709), (0.603, 0.1, 0.603), (0.5428, 0.03, 0.8383), (0.4663, 0.01806, 0.8112), (0.4553, 0.04, 0.7922), (0.4663, 0.0, 0.8112), (0.5428, 0.0, 0.8383), (0.4696, 0.1, 0.7112), (0.4212, 0.03357, 0.733), (0.429, 0.04, 0.7465), (0.4384, 0.08243, 0.7319), (0.4187, 0.06605, 0.6976), (0.418, 0.01806, 0.7274), (0.4105, 0.0265, 0.6834), (0.4347, 0.0, 0.6505), (0.4105, 0.0, 0.6834), (0.418, 0.0, 0.7274), (0.5011, 0.0, 0.8407), (0.5011, 0.0265, 0.8407), (0.4929, 0.06605, 0.8265), (0.463, 0.03357, 0.8056), (0.4732, 0.08243, 0.7922)], [], [(0, 1, 2, 3), (4, 5, 6, 7), (8, 9, 10, 11), (9, 12, 13, 14), (2, 1, 15, 6), (6, 15, 16, 7), (10, 9, 14, 17), (17, 14, 18, 19), (5, 20, 2, 6), (21, 22, 23), (3, 2, 20, 24), (14, 13, 25, 18), (26, 27, 28, 29), (29, 28, 25, 13), (30, 26, 29, 31), (31, 29, 13, 12), (12, 32, 33, 31), (31, 33, 34, 30), (21, 23, 35, 36), (36, 35, 24, 20), (20, 5, 37, 36), (36, 37, 38, 21), (4, 25, 28, 39), (39, 28, 27, 22), (5, 4, 39, 37), (37, 39, 22, 38), (32, 12, 9, 8), (7, 16, 19), (25, 4, 18), (18, 4, 7), (19, 18, 7), (26, 30, 27), (34, 23, 22), (21, 38, 22), (22, 27, 34), (30, 34, 27), (3, 24, 23), (35, 23, 24), (33, 32, 8), (33, 8, 34), (23, 34, 3), (0, 3, 8), (3, 34, 8), (0, 8, 11)])
me_red_cylinder_002.polygons.foreach_set('use_smooth', [True] * 44)
_k = set([(0, 1), (0, 11), (1, 15), (10, 11), (10, 17), (15, 16), (16, 19), (17, 19)])
me_red_cylinder_002.attributes.new('sharp_edge', 'BOOLEAN', 'EDGE').data.foreach_set('value', [ (min(e.vertices), max(e.vertices)) in _k for e in me_red_cylinder_002.edges])
_uv = me_red_cylinder_002.uv_layers.new(name='UVMap')
_uv.uv.foreach_set('vector', [0.9824, 0.01562, 0.9824, 0.01736, 0.9727, 0.01562, 0.9727, 0.01562, 0.9727, 0.01562, 0.9727, 0.01562, 0.9727, 0.01562, 0.9727, 0.01562, 0.9727, 0.01562, 0.9727, 0.01562, 0.9629, 0.01215, 0.9629, 0.008681, 0.9727, 0.01562, 0.9727, 0.01562, 0.9727, 0.01562, 0.9727, 0.01562, 0.9727, 0.01562, 0.9824, 0.01736, 0.9805, 0.02257, 0.9727, 0.01562, 0.9727, 0.01562, 0.9805, 0.02257, 0.9746, 0.02431, 0.9727, 0.01562, 0.9629, 0.01215, 0.9727, 0.01562, 0.9727, 0.01562, 0.9629, 0.0191, 0.9629, 0.0191, 0.9727, 0.01562, 0.9727, 0.01562, 0.9668, 0.02431, 0.9727, 0.01562, 0.9727, 0.01562, 0.9727, 0.01562, 0.9727, 0.01562, 0.9727, 0.01562, 0.9727, 0.01562, 0.9727, 0.01562, 0.9727, 0.01562, 0.9727, 0.01562, 0.9727, 0.01562, 0.9727, 0.01562, 0.9727, 0.01562, 0.9727, 0.01562, 0.9727, 0.01562, 0.9727, 0.01562, 0.9727, 0.01562, 0.9727, 0.01562, 0.9727, 0.01562, 0.9727, 0.01562, 0.9727, 0.01562, 0.9727, 0.01562, 0.9727, 0.01562, 0.9727, 0.01562, 0.9727, 0.01562, 0.9727, 0.01562, 0.9727, 0.01562, 0.9727, 0.01562, 0.9727, 0.01562, 0.9727, 0.01562, 0.9727, 0.01562, 0.9727, 0.01562, 0.9727, 0.01562, 0.9727, 0.01562, 0.9727, 0.01562, 0.9727, 0.01562, 0.9727, 0.01562, 0.9727, 0.01562, 0.9727, 0.01562, 0.9727, 0.01562, 0.9727, 0.01562, 0.9727, 0.01562, 0.9727, 0.01562, 0.9727, 0.01562, 0.9727, 0.01562, 0.9727, 0.01562, 0.9727, 0.01562, 0.9727, 0.01562, 0.9727, 0.01562, 0.9727, 0.01562, 0.9727, 0.01562, 0.9727, 0.01562, 0.9727, 0.01562, 0.9727, 0.01562, 0.9727, 0.01562, 0.9727, 0.01562, 0.9727, 0.01562, 0.9727, 0.01562, 0.9727, 0.01562, 0.9727, 0.01562, 0.9727, 0.01562, 0.9727, 0.01562, 0.9727, 0.01562, 0.9727, 0.01562, 0.9727, 0.01562, 0.9727, 0.01562, 0.9727, 0.01562, 0.9727, 0.01562, 0.9727, 0.01562, 0.9727, 0.01562, 0.9727, 0.01562, 0.9727, 0.01562, 0.9727, 0.01562, 0.9727, 0.01562, 0.9727, 0.01562, 0.9727, 0.01562, 0.9727, 0.01562, 0.9746, 0.02431, 0.9668, 0.02431, 0.9727, 0.01562, 0.9727, 0.01562, 0.9727, 0.01562, 0.9727, 0.01562, 0.9727, 0.01562, 0.9727, 0.01562, 0.9668, 0.02431, 0.9727, 0.01562, 0.9727, 0.01562, 0.9727, 0.01562, 0.9727, 0.01562, 0.9727, 0.01562, 0.9727, 0.01562, 0.9727, 0.01562, 0.9727, 0.01562, 0.9727, 0.01562, 0.9727, 0.01562, 0.9727, 0.01562, 0.9727, 0.01562, 0.9727, 0.01562, 0.9727, 0.01562, 0.9727, 0.01562, 0.9727, 0.01562, 0.9727, 0.01562, 0.9727, 0.01562, 0.9727, 0.01562, 0.9727, 0.01562, 0.9727, 0.01562, 0.9727, 0.01562, 0.9727, 0.01562, 0.9727, 0.01562, 0.9727, 0.01562, 0.9727, 0.01562, 0.9727, 0.01562, 0.9727, 0.01562, 0.9727, 0.01562, 0.9727, 0.01562, 0.9727, 0.01562, 0.9727, 0.01562, 0.9824, 0.01562, 0.9727, 0.01562, 0.9727, 0.01562, 0.9727, 0.01562, 0.9727, 0.01562, 0.9727, 0.01562, 0.9824, 0.01562, 0.9727, 0.01562, 0.9629, 0.008681])
me_red_cylinder_002.materials.append(mat_material)
me_red_cylinder_002.use_remesh_preserve_volume = False
me_red_cylinder_002.use_remesh_preserve_attributes = False
me_red_cylinder_002.use_mirror_vertex_groups = False
me_red_cylinder_002.update()
me_red_cylinder_002.normals_split_custom_set([tuple(v) for v in zip(*[iter([0.4628, -0.684, 0.5639, 0.6225, 0.1927, 0.7585, 0.5451, 0.1936, 0.8157, 0.4044, -0.6857, 0.6052, -0.09718, 0.9566, 0.2748, 0.1342, 0.6874, 0.7137, 0.3986, 0.6966, 0.5966, 0.1144, 0.9786, 0.1712, -0.2756, -0.8, 0.533, -0.7373, 0.342, -0.5826, -0.6219, 0.1974, -0.7578, -0.4348, -0.7282, -0.5298, -0.7373, 0.342, -0.5826, -0.8621, 0.3197, -0.3931, -0.5213, 0.6918, -0.4996, -0.3852, 0.7205, -0.5767, 0.5451, 0.1936, 0.8157, 0.6225, 0.1927, 0.7585, 0.4562, 0.6948, 0.5559, 0.3986, 0.6966, 0.5966, 0.3986, 0.6966, 0.5966, 0.4562, 0.6948, 0.5559, 0.1312, 0.9784, 0.1599, 0.1144, 0.9786, 0.1712, -0.6219, 0.1974, -0.7578, -0.7373, 0.342, -0.5826, -0.3852, 0.7205, -0.5767, -0.4411, 0.7188, -0.5374, -0.4411, 0.7188, -0.5374, -0.3852, 0.7205, -0.5767, -0.1014, 0.9832, -0.1518, -0.1163, 0.983, -0.1418, 0.1342, 0.6874, 0.7137, 0.2646, 0.1895, 0.9456, 0.5451, 0.1936, 0.8157, 0.3986, 0.6966, 0.5966, -0.758, 0.03706, 0.6512, -0.8321, 0.1875, 0.522, -0.5697, -0.6703, 0.4755, 0.4044, -0.6857, 0.6052, 0.5451, 0.1936, 0.8157, 0.2646, 0.1895, 0.9456, 0.2029, -0.6617, 0.7218, -0.3852, 0.7205, -0.5767, -0.5213, 0.6918, -0.4996, -0.278, 0.9587, -0.06053, -0.1014, 0.9832, -0.1518, -0.9201, 0.1424, 0.3648, -0.8693, 0.1881, 0.4572, -0.6907, 0.6825, 0.2391, -0.8625, 0.499, -0.08393, -0.8625, 0.499, -0.08393, -0.6907, 0.6825, 0.2391, -0.278, 0.9587, -0.06053, -0.5213, 0.6918, -0.4996, -0.9449, 0.03769, 0.3253, -0.9201, 0.1424, 0.3648, -0.8625, 0.499, -0.08393, -0.9598, 0.1372, -0.2449, -0.9598, 0.1372, -0.2449, -0.8625, 0.499, -0.08393, -0.5213, 0.6918, -0.4996, -0.8621, 0.3197, -0.3931, -0.8621, 0.3197, -0.3931, -0.4967, 0.0, 0.8679, -0.7566, -0.6287, -0.1794, -0.9598, 0.1372, -0.2449, -0.9598, 0.1372, -0.2449, -0.7566, -0.6287, -0.1794, -0.6988, -0.6696, 0.2518, -0.9449, 0.03769, 0.3253, -0.758, 0.03706, 0.6512, -0.5697, -0.6703, 0.4755, -0.2455, -0.6324, 0.7347, -0.298, 0.1337, 0.9451, -0.298, 0.1337, 0.9451, -0.2455, -0.6324, 0.7347, 0.2029, -0.6617, 0.7218, 0.2646, 0.1895, 0.9456, 0.2646, 0.1895, 0.9456, 0.1342, 0.6874, 0.7137, -0.3804, 0.4927, 0.7826, -0.298, 0.1337, 0.9451, -0.298, 0.1337, 0.9451, -0.3804, 0.4927, 0.7826, -0.7791, 0.1413, 0.6108, -0.758, 0.03706, 0.6512, -0.09718, 0.9566, 0.2748, -0.278, 0.9587, -0.06053, -0.6907, 0.6825, 0.2391, -0.5591, 0.6791, 0.4757, -0.5591, 0.6791, 0.4757, -0.6907, 0.6825, 0.2391, -0.8693, 0.1881, 0.4572, -0.8321, 0.1875, 0.522, 0.1342, 0.6874, 0.7137, -0.09718, 0.9566, 0.2748, -0.5591, 0.6791, 0.4757, -0.3804, 0.4927, 0.7826, -0.3804, 0.4927, 0.7826, -0.5591, 0.6791, 0.4757, -0.8321, 0.1875, 0.522, -0.7791, 0.1413, 0.6108, -0.4967, 0.0, 0.8679, -0.8621, 0.3197, -0.3931, -0.7373, 0.342, -0.5826, -0.2756, -0.8, 0.533, 0.1144, 0.9786, 0.1712, 0.1312, 0.9784, 0.1599, -0.1163, 0.983, -0.1418, -0.278, 0.9587, -0.06053, -0.09718, 0.9566, 0.2748, -0.1014, 0.9832, -0.1518, -0.1014, 0.9832, -0.1518, -0.09718, 0.9566, 0.2748, 0.1144, 0.9786, 0.1712, -0.1163, 0.983, -0.1418, -0.1014, 0.9832, -0.1518, 0.1144, 0.9786, 0.1712, -0.9201, 0.1424, 0.3648, -0.9449, 0.03769, 0.3253, -0.8693, 0.1881, 0.4572, -0.6988, -0.6696, 0.2518, -0.5697, -0.6703, 0.4755, -0.8321, 0.1875, 0.522, -0.758, 0.03706, 0.6512, -0.7791, 0.1413, 0.6108, -0.8321, 0.1875, 0.522, -0.8321, 0.1875, 0.522, -0.8693, 0.1881, 0.4572, -0.6988, -0.6696, 0.2518, -0.9449, 0.03769, 0.3253, -0.6988, -0.6696, 0.2518, -0.8693, 0.1881, 0.4572, 0.4044, -0.6857, 0.6052, 0.2029, -0.6617, 0.7218, -0.5697, -0.6703, 0.4755, -0.2455, -0.6324, 0.7347, -0.5697, -0.6703, 0.4755, 0.2029, -0.6617, 0.7218, -0.7566, -0.6287, -0.1794, -0.4967, 0.0, 0.8679, -0.2756, -0.8, 0.533, -0.7566, -0.6287, -0.1794, -0.2756, -0.8, 0.533, -0.6988, -0.6696, 0.2518, -0.5697, -0.6703, 0.4755, -0.6988, -0.6696, 0.2518, 0.4044, -0.6857, 0.6052, 0.4628, -0.684, 0.5639, 0.4044, -0.6857, 0.6052, -0.2756, -0.8, 0.533, 0.4044, -0.6857, 0.6052, -0.6988, -0.6696, 0.2518, -0.2756, -0.8, 0.533, 0.4628, -0.684, 0.5639, -0.2756, -0.8, 0.533, -0.4348, -0.7282, -0.5298])] * 3)])
me_0front_plane_002 = bpy.data.meshes.new('0FRONT_Plane.002')
me_0front_plane_002.from_pydata([(-1.788, 0.0, 0.0), (1.788, 0.0, 0.0), (1.788, 3.575, 1e-06), (-1.788, 3.575, 1e-06)], [], [(0, 1, 2, 3)])
_uv = me_0front_plane_002.uv_layers.new(name='UVMap')
_uv.uv.foreach_set('vector', [0.0, 0.1128, 1.0, 0.1128, 1.0, 0.9983, 0.0, 0.9983])
me_0front_plane_002.materials.append(mat_material)
me_0front_plane_002.use_remesh_preserve_volume = False
me_0front_plane_002.use_remesh_preserve_attributes = False
me_0front_plane_002.use_mirror_vertex_groups = False
me_0front_plane_002.update()
me_0front_plane_002.normals_split_custom_set([tuple(v) for v in zip(*[iter([0.0, -2.797e-07, 1.0, 0.0, -2.797e-07, 1.0, 0.0, -2.797e-07, 1.0, 0.0, -2.797e-07, 1.0])] * 3)])

# ---- objects
ob_0front_plane_000 = bpy.data.objects.new('0FRONT_Plane.000', me_0front_plane_000)
ob_0base_color = bpy.data.objects.new('0BASE_color', me_0base_cylinder_006)
ob_green_cylinder_001 = bpy.data.objects.new('green_Cylinder.001', me_green_cylinder_001)
ob_0base_icon_cylinder_005 = bpy.data.objects.new('0BASE_ICON_Cylinder.005', me_0base_icon_cylinder_005)
ob_yellow = bpy.data.objects.new('yellow', me_0base_001_cylinder_004)
ob_red_cylinder_002 = bpy.data.objects.new('red_Cylinder.002', me_red_cylinder_002)
ob_0front_plane_002 = bpy.data.objects.new('0FRONT_Plane.002', me_0front_plane_002)
ob_lamp = bpy.data.objects.new('Lamp', light_lamp)
ob_camera = bpy.data.objects.new('Camera', cam_camera)

# ---- transforms, parenting, visibility, modifiers, constraints
ob_0front_plane_000.location = (0.0, 0.0, 0.0)
ob_0front_plane_000.rotation_euler = (1.571, -0.0, 3.142)
ob_0front_plane_000.lineart.crease_threshold = 0.0
ob_0base_color.location = (0.0, 0.0, 0.0)
ob_0base_color.rotation_euler = (1.571, -0.0, 0.0)
ob_0base_color.lineart.crease_threshold = 0.0
ob_green_cylinder_001.location = (0.0, 0.0, 0.0)
ob_green_cylinder_001.rotation_euler = (1.571, -0.0, 0.0)
ob_green_cylinder_001.lineart.crease_threshold = 0.0
ob_0base_icon_cylinder_005.location = (0.0, 0.0, -0.02056)
ob_0base_icon_cylinder_005.rotation_euler = (1.571, -0.0, 0.0)
ob_0base_icon_cylinder_005.lineart.crease_threshold = 0.0
ob_yellow.location = (0.0, 0.0, 0.0)
ob_yellow.rotation_euler = (1.571, -0.0, 0.0)
ob_yellow.lineart.crease_threshold = 0.0
ob_red_cylinder_002.location = (0.0, 0.0, 0.0)
ob_red_cylinder_002.rotation_euler = (1.571, -0.0, 0.0)
ob_red_cylinder_002.lineart.crease_threshold = 0.0
ob_0front_plane_002.location = (0.0, 0.0, 0.0)
ob_0front_plane_002.rotation_euler = (1.571, -0.0, 0.0)
ob_0front_plane_002.lineart.crease_threshold = 0.0
ob_lamp.location = (4.076, 1.005, 5.904)
ob_lamp.rotation_euler = (0.6503, 0.05522, 1.866)
ob_lamp.scale = (0.5, 0.5, 0.5)
ob_lamp.lock_rotations_4d = False
ob_lamp.empty_display_type = 'ARROWS'
ob_lamp.color = (0.0, 0.0, 0.0, 0.0)
ob_lamp.lineart.crease_threshold = 0.0
ob_camera.location = (7.481, -6.508, 5.344)
ob_camera.rotation_euler = (1.109, 0.0, 0.8149)
ob_camera.scale = (0.5, 0.5, 0.5)
ob_camera.lock_rotations_4d = False
ob_camera.empty_display_type = 'ARROWS'
ob_camera.color = (0.0, 0.0, 0.0, 0.0)
ob_camera.display_type = 'WIRE'
ob_camera.lineart.crease_threshold = 0.0

# ---- collection membership
col_collection_1.objects.link(ob_0front_plane_000)
col_collection_1.objects.link(ob_0base_color)
col_collection_1.objects.link(ob_green_cylinder_001)
col_collection_1.objects.link(ob_0base_icon_cylinder_005)
col_collection_1.objects.link(ob_yellow)
col_collection_1.objects.link(ob_red_cylinder_002)
col_collection_1.objects.link(ob_0front_plane_002)
col_collection_1.objects.link(ob_lamp)
col_collection_1.objects.link(ob_camera)

# ---- scene / render settings (as saved in the file)
scene.camera = ob_camera
scene.frame_start = 1; scene.frame_end = 250; scene.frame_set(1)
scene.render.engine = 'BLENDER_EEVEE_NEXT'
scene.render.resolution_percentage = 50
scene.render.dither_intensity = 0.0
scene.cycles.use_denoising = False
scene.cycles.samples = 128
scene.cycles.sampling_pattern = 'TABULATED_SOBOL'
scene.cycles.light_sampling_threshold = 0.0
scene.cycles.use_adaptive_sampling = False
scene.cycles.use_light_tree = False
scene.cycles.blur_glossy = 0.0
scene.cycles.sample_clamp_indirect = 0.0
scene.view_settings.view_transform = 'Standard'
bpy.context.view_layer.update()
